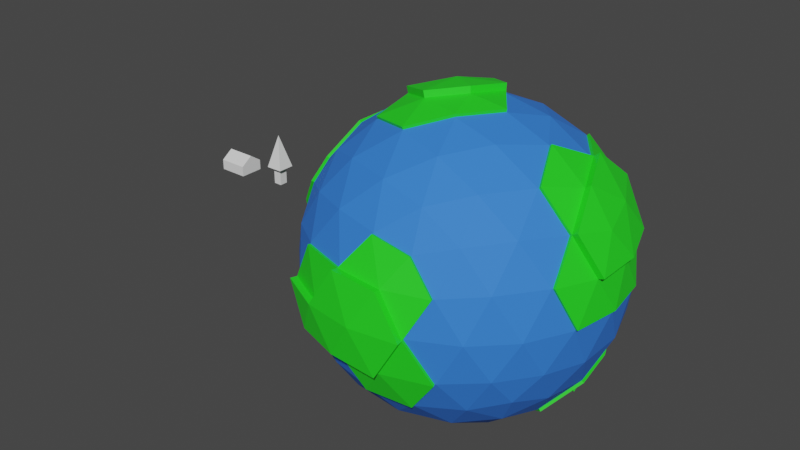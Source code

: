 # Source: Asset-Cozy_People.blend  (saved by Blender 3.1.7; exported with 4.5.12 LTS)
import bpy
from mathutils import Matrix  # noqa: F401  (used for matrix-valued properties, if any)

bpy.ops.wm.read_factory_settings(use_empty=True)
scene = bpy.context.scene
scene.name = 'Scene'

# ---- collections
col_collection = bpy.data.collections.new('Collection'); scene.collection.children.link(col_collection)

# ---- materials (node trees are filled in below, after node groups)
mat_material_002 = bpy.data.materials.new('Material.002')
mat_material_002.use_transparent_shadow = False
mat_material_001 = bpy.data.materials.new('Material.001')
mat_material_001.use_transparent_shadow = False

# ---- material node trees
mat_material_002.use_nodes = True; mat_material_002.node_tree.nodes.clear()
_N = mat_material_002.node_tree.nodes; _L = mat_material_002.node_tree.links
n0 = _N.new('ShaderNodeBsdfPrincipled'); n0.name = 'Principled BSDF'; n0.location = (10, 300)
n0.distribution = 'GGX'
n0.subsurface_method = 'RANDOM_WALK_SKIN'
n0.inputs[0].default_value = (0.01943, 0.8, 0.01658, 1.0)
n0.inputs[3].default_value = 1.45
n0.inputs[27].default_value = (0.0, 0.0, 0.0, 1.0)
n0.inputs[28].default_value = 1.0
n1 = _N.new('ShaderNodeOutputMaterial'); n1.name = 'Material Output'; n1.location = (300, 300)
_L.new(n0.outputs[0], n1.inputs[0])
n1.is_active_output = True
mat_material_001.use_nodes = True; mat_material_001.node_tree.nodes.clear()
_N = mat_material_001.node_tree.nodes; _L = mat_material_001.node_tree.links
n0 = _N.new('ShaderNodeBsdfPrincipled'); n0.name = 'Principled BSDF'; n0.location = (10, 300)
n0.distribution = 'GGX'
n0.subsurface_method = 'RANDOM_WALK_SKIN'
n0.inputs[0].default_value = (0.03063, 0.1922, 0.8, 1.0)
n0.inputs[2].default_value = 0.7752
n0.inputs[3].default_value = 1.45
n0.inputs[27].default_value = (0.0, 0.0, 0.0, 1.0)
n0.inputs[28].default_value = 1.0
n1 = _N.new('ShaderNodeOutputMaterial'); n1.name = 'Material Output'; n1.location = (300, 300)
_L.new(n0.outputs[0], n1.inputs[0])
n1.is_active_output = True

# ---- world
world_world = bpy.data.worlds.new('World'); scene.world = world_world
world_world.use_nodes = True; world_world.node_tree.nodes.clear()
_N = world_world.node_tree.nodes; _L = world_world.node_tree.links
n0 = _N.new('ShaderNodeOutputWorld'); n0.name = 'World Output'; n0.location = (300, 300)
n1 = _N.new('ShaderNodeBackground'); n1.name = 'Background'; n1.location = (10, 300)
n1.inputs[0].default_value = (0.05088, 0.05088, 0.05088, 1.0)
_L.new(n1.outputs[0], n0.inputs[0])
n0.is_active_output = True
world_world.color = (0.05088, 0.05088, 0.05088)
world_world.use_sun_shadow = False
world_world.sun_shadow_jitter_overblur = 0.0

# ---- meshes
me_icosphere = bpy.data.meshes.new('Icosphere')
me_icosphere.from_pydata([(0.0, 0.0, -1.0), (0.7236, -0.5257, -0.4472), (-0.2764, -0.8506, -0.4472), (-0.8944, 0.0, -0.4472), (-0.2764, 0.8506, -0.4472), (0.7236, 0.5257, -0.4472), (0.2764, -0.8506, 0.4472), (-0.7236, -0.5257, 0.4472), (-0.7236, 0.5257, 0.4472), (0.2764, 0.8506, 0.4472), (-0.217, -0.1577, 1.031), (5.199e-08, 0.0, 1.066), (-0.2328, -0.7166, -0.6575), (-0.1625, -0.5, -0.8507), (-0.07761, -0.2389, -0.9679), (0.2032, -0.1476, -0.9679), (0.4253, -0.309, -0.8507), (0.6095, -0.4429, -0.6575), (0.5319, -0.6817, -0.5023), (0.2629, -0.809, -0.5257), (-0.02964, -0.8642, -0.5023), (0.8127, 0.2952, -0.5023), (0.8506, 0.0, -0.5257), (0.8127, -0.2952, -0.5023), (0.2032, 0.1476, -0.9679), (0.8024, -5.583e-10, 0.7011), (0.7333, 0.5328, 0.5602), (-0.7534, 0.0, -0.6575), (-0.5257, 0.0, -0.8507), (-0.2511, 0.0, -0.9679), (-0.484, -0.7166, -0.5023), (-0.6882, -0.5, -0.5257), (-0.8311, -0.2389, -0.5023), (-0.2328, 0.7166, -0.6575), (-0.1625, 0.5, -0.8507), (-0.07761, 0.2389, -0.9679), (-0.8311, 0.2389, -0.5023), (-0.6882, 0.5, -0.5257), (-0.484, 0.7166, -0.5023), (-0.02964, 0.8642, -0.5023), (0.2629, 0.809, -0.5257), (0.5319, 0.6817, -0.5023), (-0.8688, 0.3116, 0.5321), (0.9511, -0.309, -1.752e-08), (0.8607, -0.4429, -0.2512), (0.8607, 0.4429, -0.2512), (0.9511, 0.309, 1.752e-08), (-0.9064, 1.601e-09, 0.5602), (0.887, -0.2503, 0.5345), (0.1604, 1.02, 0.2595), (-0.1552, -0.9554, -0.2512), (0.6872, -0.6817, -0.2512), (0.5878, -0.809, 1.752e-08), (0.436, -0.8642, 0.2512), (-0.8607, -0.4429, 0.2512), (-0.9511, -0.309, -1.752e-08), (-0.9566, -0.1476, -0.2511), (-0.436, -0.8642, -0.2512), (-0.5878, -0.809, 1.752e-08), (-0.6872, -0.6817, 0.2512), (-0.6872, 0.6817, 0.2512), (-0.5878, 0.809, -1.752e-08), (-0.436, 0.8642, -0.2512), (-0.9566, 0.1476, -0.2511), (-0.9511, 0.309, 1.752e-08), (0.436, 0.8642, 0.2512), (0.5878, 0.809, -1.752e-08), (0.6872, 0.6817, -0.2512), (-0.1552, 0.9554, -0.2512), (-0.1652, 1.02, -0.2604), (0.1552, 0.9554, 0.2512), (0.8311, -0.2389, 0.5023), (0.6882, -0.5, 0.5257), (0.484, -0.7166, 0.5023), (0.02964, -0.8642, 0.5023), (-0.2629, -0.809, 0.5257), (-0.5319, -0.6817, 0.5023), (-0.8127, -0.2952, 0.5023), (-0.6175, -0.8674, 0.0008279), (-0.8127, 0.2952, 0.5023), (-0.5319, 0.6817, 0.5023), (-0.2629, 0.809, 0.5257), (0.02964, 0.8642, 0.5023), (0.484, 0.7166, 0.5023), (-0.4611, -0.9242, -0.2592), (-0.163, -1.019, -0.2638), (0.07761, -0.2389, 0.9679), (0.1625, -0.5, 0.8507), (0.2328, -0.7166, 0.6575), (0.5257, 0.0, 0.8507), (0.2511, 0.0, 0.9679), (0.1651, -1.018, 0.2671), (-0.4253, -0.309, 0.8507), (-0.6095, -0.4429, 0.6575), (1.019, -0.1577, 0.2671), (-0.4253, 0.309, 0.8507), (-0.6095, 0.4429, 0.6575), (0.07761, 0.2389, 0.9679), (0.1625, 0.5, 0.8507), (0.2328, 0.7166, 0.6575), (0.3618, 0.2629, 0.8944), (0.6382, 0.2629, 0.7236), (0.4472, 0.5257, 0.7236), (-0.1382, 0.4253, 0.8944), (-0.05279, 0.6882, 0.7236), (-0.3618, 0.5878, 0.7236), (-0.4472, 0.0, 0.8944), (-0.6708, 0.1625, 0.7236), (-0.6708, -0.1625, 0.7236), (-0.1382, -0.4253, 0.8944), (-0.3618, -0.5878, 0.7236), (-0.05279, -0.6882, 0.7236), (0.3618, -0.2629, 0.8944), (0.4472, -0.5257, 0.7236), (0.6382, -0.2629, 0.7236), (0.8618, 0.4253, 0.2764), (0.809, 0.5878, 0.0), (0.6708, 0.6882, 0.2764), (-0.1382, 0.9511, 0.2764), (-0.309, 0.9511, -4.92e-07), (-0.4472, 0.8506, 0.2764), (-0.5641, -9.448e-10, -0.9038), (-1.0, -3.608e-07, 6.232e-07), (-0.7997, -1.284e-08, -0.704), (-0.4472, -0.8506, 0.2764), (0.6492, 0.4716, -0.7011), (-0.1382, -0.9511, 0.2764), (0.6708, -0.6882, 0.2764), (0.809, -0.5878, -1.902e-06), (0.8618, -0.4253, 0.2764), (0.309, 0.9511, -2.615e-14), (0.4472, 0.8506, -0.2764), (0.1382, 0.9511, -0.2764), (-0.809, 0.5878, -7.845e-14), (-0.6708, 0.6882, -0.2764), (-0.8618, 0.4253, -0.2764), (-0.809, -0.5878, 8.031e-14), (-0.8618, -0.4253, -0.2764), (-0.6708, -0.6882, -0.2764), (0.309, -0.9511, 2.802e-14), (0.4532, 0.3293, -0.9064), (0.4472, -0.8506, -0.2764), (1.0, 0.0, 0.0), (0.9472, -0.1625, -0.2764), (0.9472, 0.1625, -0.2764), (0.3618, 0.5878, -0.7236), (0.1382, 0.4253, -0.8944), (0.05279, 0.6882, -0.7236), (-0.4472, 0.5257, -0.7236), (-0.3618, 0.2629, -0.8944), (-0.3618, -0.2629, -0.8944), (-0.4472, -0.5257, -0.7236), (1.019, 0.1577, 0.2671), (0.6708, -0.1625, -0.7236), (0.4472, -7.38e-07, -0.8944), (0.05279, -0.6882, -0.7236), (0.1382, -0.4253, -0.8944), (0.3618, -0.5878, -0.7236), (0.6492, 0.4716, -0.7011), (0.7677, 0.5577, -0.4837), (0.5687, 0.7192, -0.5416), (1.019, 0.1577, 0.2671), (-1.052, -0.1726, 0.3066), (0.4557, -0.9248, 0.2665), (0.2906, -0.9103, 0.4703), (-0.9174, 0.4716, 0.2671), (-0.776, 0.5577, 0.4703), (-0.8688, 0.3116, 0.5321), (-0.9471, 0.003127, 0.578), (0.2594, 2.586e-10, 1.033), (5.199e-08, 0.0, 1.066), (0.2769, -0.8674, -0.552), (-0.02566, -0.9242, -0.5283), (0.8617, 0.3138, -0.5417), (0.9009, 0.004686, -0.5676), (0.2193, 0.1638, -1.029), (0.4532, 0.3293, -0.9064), (-0.7997, -1.284e-08, -0.704), (-0.5641, -9.448e-10, -0.9038), (-0.7316, -0.5257, -0.5676), (-0.8797, -0.2559, -0.5428), (-0.8797, 0.2559, -0.5428), (-0.7316, 0.5257, -0.5676), (1.019, -0.1577, 0.2671), (1.014, -0.3241, 0.008325), (1.014, 0.3241, 0.008325), (0.1651, -1.018, 0.2671), (-0.478, -0.9651, -0.2647), (-0.163, -1.019, -0.2638), (-0.7773, -0.5527, 0.4734), (-0.919, -0.4651, 0.2711), (-1.014, -0.324, 0.008801), (-0.4611, -0.9242, -0.2592), (-0.6175, -0.8674, 0.0008279), (-0.7387, 0.7192, 0.2665), (-1.013, 0.3289, 0.007662), (-0.1652, 1.02, -0.2604), (-0.149, -1.059, 0.2958), (0.1604, 1.02, 0.2595), (0.887, -0.2503, 0.5345), (0.03453, -0.9248, 0.5268), (-0.8688, -0.3116, 0.5321), (-0.9064, 1.601e-09, 0.5602), (0.5228, 0.7569, 0.5364), (0.7333, 0.5328, 0.5602), (0.07717, -0.2504, 1.032), (0.8024, -5.583e-10, 0.7011), (0.5681, -4.884e-10, 0.9006), (-0.217, -0.1577, 1.031), (-0.4462, -0.3241, 0.9109), (-0.3413, -1.056, -0.002053), (-0.4462, 0.3241, 0.9109), (0.07717, 0.2504, 1.032), (0.6834, 0.2801, 0.7678), (0.485, 0.5593, 0.7653), (-0.1497, 0.4443, 0.9561), (-0.4699, 3.177e-10, 0.9559), (-0.7211, 0.1674, 0.7653), (-0.7211, -0.1674, 0.7653), (-0.1497, -0.4443, 0.9561), (0.6842, -0.2715, 0.7695), (0.9181, 0.4506, 0.2984), (0.7163, 0.7273, 0.3028), (-0.1433, 1.016, 0.2853), (-0.3227, 1.015, -0.003424), (-0.456, 0.9256, -0.2623), (-1.009, 0.1726, 0.2943), (-1.009, -0.1726, 0.2943), (-1.065, -3.875e-07, 0.008409), (-0.472, -0.9106, 0.2858), (-0.1456, -1.015, 0.2898), (-0.3293, -1.013, 0.0005808), (0.9221, -0.4443, 0.2937), (0.3193, 1.016, -0.0005833), (0.1433, 1.016, -0.2853), (-0.8645, 0.6218, 0.008215), (0.3243, -1.015, -0.0005754), (0.1478, -1.013, -0.2943), (0.4667, -0.9106, -0.2944), (1.065, -1.271e-09, 0.00724), (0.3902, 0.6205, -0.7728), (0.1527, 0.448, -0.9542), (-0.07176, 0.2568, -1.031), (-0.483, 0.5518, -0.7719), (-0.6796, 0.2804, -0.7713), (-0.395, 0.2807, -0.9481), (-0.6796, -0.2804, -0.7713), (-0.395, -0.2807, -0.9481), (-0.483, -0.5518, -0.7719), (0.7146, 0.1726, -0.7713), (0.4804, 0.006822, -0.9505), (0.7151, -0.1625, -0.7719), (-0.4462, 0.3241, 0.9109), (0.07717, 0.2504, 1.032), (0.6834, 0.2801, 0.7678), (-0.1497, 0.4443, 0.9561), (-0.4699, 3.177e-10, 0.9559), (0.9181, 0.4506, 0.2984), (-0.1433, 1.016, 0.2853), (-0.3227, 1.015, -0.003424), (-1.009, 0.1726, 0.2943), (-1.065, -3.875e-07, 0.008409), (-1.009, -0.1726, 0.2943), (-0.3293, -1.013, 0.0005808), (-0.1456, -1.015, 0.2898), (0.3193, 1.016, -0.0005833), (0.1433, 1.016, -0.2853), (0.3243, -1.015, -0.0005754), (0.1478, -1.013, -0.2943), (0.3902, 0.6205, -0.7728), (-0.6796, 0.2804, -0.7713), (-0.6796, -0.2804, -0.7713), (0.7146, 0.1726, -0.7713), (-1.051, 0.1748, 0.3091), (-1.109, -4.008e-07, 0.0169), (-0.9083, 0.3181, 0.5516), (-0.1468, 1.06, 0.2912), (-0.3295, 1.059, -0.003092), (-1.105e-05, 1.11, -4.23e-06), (0.1638, 1.064, 0.265), (-0.1687, 1.064, -0.266), (0.9221, 0.2661, 0.5578), (0.9562, 0.4656, 0.316), (1.061, 0.1641, 0.2828), (0.7675, 0.5494, 0.5834), (0.8383, 0.002721, 0.7273), (0.9258, -0.2556, 0.5558), (-0.227, -0.1577, 1.075), (-0.4844, 0.003336, 0.9979), (-0.2264, 0.1645, 1.074), (-0.4603, 0.3343, 0.9519), (-0.1575, 0.4572, 0.998), (0.07402, 0.2598, 1.076), (0.7165, 0.2915, 0.7954), (-0.004629, 0.003244, 1.11), (0.9929, 3.17e-05, 0.4964), (-0.6376, -0.907, -0.002592), (-3.849e-06, -1.11, -6.255e-06), (-0.1697, -1.063, -0.2701), (0.1686, -1.062, 0.2727), (1.061, -0.1609, 0.2827), (-0.8285, -2.871e-08, -0.7379), (-0.5929, -1.748e-08, -0.9377), (0.4766, 0.3461, -0.9404), (0.6725, 0.4885, -0.7351), (0.3261, 1.06, -0.0009781), (0.1467, 1.06, -0.2913), (0.3312, -1.059, -0.0009807), (0.1513, -1.057, -0.3003), (0.4111, 0.6406, -0.8066), (-0.7083, 0.2846, -0.8051), (-0.7083, -0.2846, -0.8051), (0.7402, 0.1862, -0.8051)], [], [(0, 15, 14), (1, 17, 23), (0, 14, 29), (0, 29, 35), (0, 35, 24), (1, 23, 44), (2, 20, 50), (3, 32, 56), (4, 38, 62), (5, 41, 67), (1, 44, 51), (2, 50, 57), (3, 56, 63), (4, 62, 68), (5, 67, 45), (6, 73, 88), (7, 76, 93), (8, 79, 96), (9, 82, 99), (260, 261, 274, 273), (69, 259, 277, 280), (89, 100, 90), (125, 272, 312, 304), (90, 100, 97), (100, 98, 97), (89, 101, 100), (101, 102, 100), (100, 102, 98), (102, 99, 98), (258, 49, 279, 276), (47, 42, 275, 168), (272, 140, 303, 312), (265, 266, 306, 305), (102, 83, 99), (83, 9, 99), (254, 25, 285, 293), (98, 103, 97), (99, 104, 98), (25, 48, 286, 285), (271, 123, 301, 311), (98, 104, 103), (104, 105, 103), (103, 105, 95), (105, 96, 95), (99, 82, 104), (82, 81, 104), (104, 81, 105), (81, 80, 105), (105, 80, 96), (80, 8, 96), (252, 256, 288, 290), (78, 84, 187, 296), (96, 107, 95), (49, 265, 305, 279), (121, 271, 311, 302), (95, 107, 106), (107, 108, 106), (106, 108, 92), (108, 93, 92), (96, 79, 107), (266, 69, 280, 306), (257, 26, 284, 282), (123, 270, 310, 301), (108, 77, 93), (77, 7, 93), (270, 121, 302, 310), (259, 258, 276, 277), (93, 110, 92), (48, 94, 300, 286), (109, 87, 86), (92, 110, 109), (110, 111, 109), (109, 111, 87), (111, 88, 87), (93, 76, 110), (76, 75, 110), (110, 75, 111), (75, 74, 111), (111, 74, 88), (74, 6, 88), (269, 125, 304, 309), (87, 112, 86), (88, 113, 87), (86, 112, 90), (112, 89, 90), (87, 113, 112), (113, 114, 112), (112, 114, 89), (91, 264, 197, 299), (88, 73, 113), (73, 72, 113), (113, 72, 114), (72, 71, 114), (26, 254, 293, 284), (140, 269, 309, 303), (264, 263, 210, 197), (261, 262, 162, 274), (45, 116, 46), (262, 47, 168, 162), (94, 152, 283, 300), (46, 116, 115), (116, 117, 115), (11, 253, 292, 294), (256, 10, 287, 288), (45, 67, 116), (67, 66, 116), (116, 66, 117), (66, 65, 117), (117, 65, 83), (65, 9, 83), (70, 82, 9), (42, 260, 273, 275), (152, 257, 282, 283), (70, 118, 82), (118, 81, 82), (95, 106, 216, 211), (119, 120, 118), (118, 120, 81), (120, 80, 81), (106, 92, 209, 216), (62, 61, 119), (119, 61, 120), (61, 60, 120), (120, 60, 80), (60, 8, 80), (8, 60, 194, 166), (50, 20, 172, 188), (63, 122, 64), (114, 71, 199, 220), (118, 70, 198, 223), (122, 55, 191, 228), (148, 149, 245, 243), (109, 86, 205, 219), (31, 32, 180, 179), (63, 56, 122), (56, 55, 122), (58, 57, 192, 193), (141, 139, 236, 238), (101, 89, 207, 213), (71, 129, 232, 199), (59, 76, 7), (58, 124, 59), (79, 8, 166, 167), (59, 124, 76), (124, 75, 76), (130, 132, 234, 233), (55, 54, 190, 191), (124, 126, 75), (126, 74, 75), (139, 53, 163, 236), (102, 101, 213, 214), (89, 114, 220, 207), (54, 7, 189, 190), (92, 109, 219, 209), (70, 130, 233, 198), (53, 73, 6), (52, 127, 53), (51, 128, 52), (53, 127, 73), (127, 72, 73), (52, 128, 127), (128, 129, 127), (127, 129, 72), (129, 71, 72), (51, 44, 128), (44, 43, 128), (128, 43, 129), (64, 122, 228, 195), (151, 31, 179, 248), (7, 77, 201, 189), (65, 70, 9), (66, 130, 65), (67, 131, 66), (65, 130, 70), (37, 148, 243, 182), (66, 131, 130), (131, 132, 130), (90, 97, 212, 169), (132, 68, 196, 234), (67, 41, 131), (41, 40, 131), (131, 40, 132), (40, 39, 132), (132, 39, 68), (39, 4, 68), (77, 108, 218, 201), (61, 133, 60), (62, 134, 61), (28, 150, 247, 178), (6, 74, 200, 164), (61, 134, 133), (134, 135, 133), (133, 135, 64), (135, 63, 64), (62, 38, 134), (38, 37, 134), (134, 37, 135), (37, 36, 135), (135, 36, 63), (36, 3, 63), (54, 59, 7), (55, 136, 54), (56, 137, 55), (54, 136, 59), (136, 58, 59), (55, 137, 136), (137, 138, 136), (136, 138, 58), (138, 57, 58), (56, 32, 137), (32, 31, 137), (137, 31, 138), (31, 30, 138), (138, 30, 57), (30, 2, 57), (57, 50, 188, 192), (21, 22, 174, 173), (97, 103, 215, 212), (53, 6, 164, 163), (139, 52, 53), (5, 21, 173, 159), (126, 124, 229, 230), (139, 141, 52), (141, 51, 52), (107, 79, 167, 217), (20, 19, 171, 172), (150, 151, 248, 247), (19, 18, 141), (141, 18, 51), (18, 1, 51), (115, 117, 222, 221), (35, 146, 241, 242), (44, 143, 43), (60, 133, 235, 194), (41, 5, 159, 160), (43, 143, 142), (143, 144, 142), (142, 144, 46), (144, 45, 46), (44, 23, 143), (23, 22, 143), (143, 22, 144), (22, 21, 144), (144, 21, 45), (21, 5, 45), (24, 35, 242, 175), (129, 43, 184, 232), (86, 90, 169, 205), (103, 95, 211, 215), (145, 40, 41), (43, 142, 239, 184), (146, 147, 145), (145, 147, 40), (147, 39, 40), (32, 27, 177, 180), (35, 34, 146), (146, 34, 147), (34, 33, 147), (147, 33, 39), (33, 4, 39), (33, 38, 4), (34, 148, 33), (35, 149, 34), (33, 148, 38), (148, 37, 38), (34, 149, 148), (22, 153, 251, 174), (142, 46, 185, 239), (146, 145, 240, 241), (35, 29, 149), (29, 28, 149), (27, 36, 181, 177), (62, 119, 224, 225), (83, 102, 214, 203), (27, 3, 36), (27, 32, 3), (74, 126, 230, 200), (29, 150, 28), (133, 64, 195, 235), (68, 62, 225, 196), (124, 58, 193, 229), (145, 41, 160, 240), (108, 107, 217, 218), (151, 30, 31), (29, 14, 150), (14, 13, 150), (150, 13, 151), (13, 12, 151), (151, 12, 30), (12, 2, 30), (153, 154, 250, 251), (117, 83, 203, 222), (23, 153, 22), (149, 28, 178, 245), (36, 37, 182, 181), (46, 115, 221, 185), (19, 141, 238, 171), (154, 24, 175, 250), (119, 118, 223, 224), (23, 17, 153), (17, 16, 153), (153, 16, 154), (16, 15, 154), (154, 15, 24), (15, 0, 24), (12, 20, 2), (13, 155, 12), (14, 156, 13), (12, 155, 20), (155, 19, 20), (13, 156, 155), (156, 157, 155), (155, 157, 19), (157, 18, 19), (14, 15, 156), (15, 16, 156), (156, 16, 157), (16, 17, 157), (157, 17, 18), (17, 1, 18), (212, 215, 255, 253), (169, 212, 170), (206, 213, 207), (199, 183, 94, 48), (228, 227, 262, 261), (213, 204, 214), (204, 203, 214), (215, 211, 252, 255), (188, 237, 268, 85), (161, 221, 257, 152), (208, 170, 11, 10), (246, 177, 123, 271), (183, 161, 152, 94), (216, 209, 208), (167, 202, 217), (217, 202, 218), (202, 201, 218), (208, 205, 170), (209, 219, 208), (208, 219, 205), (205, 169, 170), (220, 206, 207), (220, 199, 206), (158, 249, 272, 125), (193, 192, 84, 78), (185, 221, 161), (178, 246, 271, 121), (221, 204, 26, 257), (221, 222, 204), (222, 203, 204), (204, 213, 254, 26), (186, 230, 264, 91), (216, 208, 10, 256), (196, 225, 224), (165, 167, 166), (195, 226, 165), (165, 226, 167), (206, 199, 48, 25), (195, 228, 226), (224, 223, 258, 259), (227, 202, 47, 262), (227, 201, 202), (228, 191, 227), (191, 190, 227), (227, 190, 201), (190, 189, 201), (202, 167, 42, 47), (193, 231, 229), (231, 230, 229), (177, 244, 270, 123), (192, 188, 85, 84), (249, 176, 140, 272), (223, 198, 49, 258), (230, 186, 200), (186, 164, 200), (184, 183, 232), (232, 183, 199), (240, 158, 125, 269), (211, 216, 256, 252), (233, 234, 266, 265), (226, 228, 261, 260), (194, 165, 166), (194, 235, 165), (235, 195, 165), (186, 163, 164), (244, 178, 121, 270), (237, 236, 267, 268), (186, 236, 163), (213, 206, 25, 254), (237, 238, 236), (188, 172, 237), (172, 171, 237), (237, 171, 238), (196, 224, 259, 69), (184, 239, 183), (183, 239, 161), (239, 185, 161), (158, 160, 159), (198, 233, 265, 49), (175, 241, 176), (158, 240, 160), (176, 241, 240), (175, 242, 241), (245, 244, 243), (243, 244, 182), (244, 181, 182), (245, 178, 244), (176, 240, 269, 140), (244, 177, 181), (234, 196, 69, 266), (177, 246, 180), (246, 179, 180), (178, 247, 246), (247, 248, 246), (246, 248, 179), (173, 158, 159), (174, 249, 173), (173, 249, 158), (167, 226, 260, 42), (174, 251, 249), (251, 250, 249), (249, 250, 176), (250, 175, 176), (268, 267, 307, 308), (255, 252, 290, 291), (84, 85, 298, 187), (253, 255, 291, 292), (230, 231, 263, 264), (236, 186, 91, 267), (231, 193, 78, 263), (170, 212, 253, 11), (300, 283, 295), (297, 308, 307), (298, 308, 297), (297, 307, 299), (306, 280, 278), (305, 306, 278), (305, 278, 279), (300, 295, 286), (297, 299, 197), (210, 297, 197), (298, 297, 210), (187, 298, 210), (187, 210, 296), (273, 162, 168), (274, 162, 273), (273, 168, 275), (278, 277, 276), (280, 277, 278), (278, 276, 279), (282, 284, 281), (283, 282, 281), (283, 281, 295), (286, 295, 285), (289, 288, 287), (290, 288, 289), (289, 287, 294), (291, 290, 289), (292, 291, 289), (292, 289, 294), (281, 284, 293), (285, 281, 293), (295, 281, 285), (303, 309, 304), (302, 301, 310), (302, 311, 301), (312, 303, 304), (85, 268, 308, 298), (10, 11, 294, 287), (263, 78, 296, 210), (267, 91, 299, 307)])
_uv = me_icosphere.uv_layers.new(name='UVMap')
_uv.uv.foreach_set('vector', [0.1818, 0.0, 0.2045, 0.03937, 0.1591, 0.03937, 0.2727, 0.1575, 0.2955, 0.1181, 0.3182, 0.1575, 0.9091, 0.0, 0.9318, 0.03937, 0.8864, 0.03937, 0.7273, 0.0, 0.75, 0.03937, 0.7045, 0.03937, 0.5455, 0.0, 0.5682, 0.03937, 0.5227, 0.03937, 0.2727, 0.1575, 0.3182, 0.1575, 0.2955, 0.1968, 0.09091, 0.1575, 0.1364, 0.1575, 0.1136, 0.1968, 0.8182, 0.1575, 0.8636, 0.1575, 0.8409, 0.1968, 0.6364, 0.1575, 0.6818, 0.1575, 0.6591, 0.1968, 0.4545, 0.1575, 0.5, 0.1575, 0.4773, 0.1968, 0.2727, 0.1575, 0.2955, 0.1968, 0.25, 0.1968, 0.09091, 0.1575, 0.1136, 0.1968, 0.06818, 0.1968, 0.8182, 0.1575, 0.8409, 0.1968, 0.7955, 0.1968, 0.6364, 0.1575, 0.6591, 0.1968, 0.6136, 0.1968, 0.4545, 0.1575, 0.4773, 0.1968, 0.4318, 0.1968, 0.1818, 0.3149, 0.2273, 0.3149, 0.2045, 0.3543, 0.0, 0.3149, 0.04545, 0.3149, 0.02273, 0.3543, 0.7273, 0.3149, 0.7727, 0.3149, 0.75, 0.3543, 0.5455, 0.3149, 0.5909, 0.3149, 0.5682, 0.3543, 0.7955, 0.2756, 0.8182, 0.2362, 0.8182, 0.2362, 0.7955, 0.2756, 0.6136, 0.1968, 0.6364, 0.2362, 0.6364, 0.2362, 0.6136, 0.1968, 0.4091, 0.3937, 0.4545, 0.3937, 0.4318, 0.433, 0.4318, 0.1181, 0.3864, 0.1181, 0.3864, 0.1181, 0.4318, 0.1181, 0.4318, 0.433, 0.4545, 0.3937, 0.4773, 0.433, 0.4545, 0.3937, 0.5, 0.3937, 0.4773, 0.433, 0.4091, 0.3937, 0.4318, 0.3543, 0.4545, 0.3937, 0.4318, 0.3543, 0.4773, 0.3543, 0.4545, 0.3937, 0.4545, 0.3937, 0.4773, 0.3543, 0.5, 0.3937, 0.4773, 0.3543, 0.5227, 0.3543, 0.5, 0.3937, 0.6136, 0.2756, 0.5682, 0.2756, 0.5682, 0.2756, 0.6136, 0.2756, 0.8182, 0.3149, 0.7727, 0.3149, 0.7727, 0.3149, 0.8182, 0.3149, 0.3864, 0.1181, 0.4091, 0.07873, 0.4091, 0.07873, 0.3864, 0.1181, 0.5455, 0.2362, 0.5682, 0.1968, 0.5682, 0.1968, 0.5455, 0.2362, 0.4773, 0.3543, 0.5, 0.3149, 0.5227, 0.3543, 0.5, 0.3149, 0.5455, 0.3149, 0.5227, 0.3543, 0.4318, 0.3543, 0.3864, 0.3543, 0.3864, 0.3543, 0.4318, 0.3543, 0.5909, 0.3937, 0.6364, 0.3937, 0.6136, 0.433, 0.5682, 0.3543, 0.6136, 0.3543, 0.5909, 0.3937, 0.3409, 0.3543, 0.3182, 0.3149, 0.3182, 0.3149, 0.3409, 0.3543, 0.8864, 0.1181, 0.8409, 0.1181, 0.8409, 0.1181, 0.8864, 0.1181, 0.5909, 0.3937, 0.6136, 0.3543, 0.6364, 0.3937, 0.6136, 0.3543, 0.6591, 0.3543, 0.6364, 0.3937, 0.6364, 0.3937, 0.6591, 0.3543, 0.6818, 0.3937, 0.6591, 0.3543, 0.7045, 0.3543, 0.6818, 0.3937, 0.5682, 0.3543, 0.5909, 0.3149, 0.6136, 0.3543, 0.5909, 0.3149, 0.6364, 0.3149, 0.6136, 0.3543, 0.6136, 0.3543, 0.6364, 0.3149, 0.6591, 0.3543, 0.6364, 0.3149, 0.6818, 0.3149, 0.6591, 0.3543, 0.6591, 0.3543, 0.6818, 0.3149, 0.7045, 0.3543, 0.6818, 0.3149, 0.7273, 0.3149, 0.7045, 0.3543, 0.7727, 0.3937, 0.8182, 0.3937, 0.8182, 0.3937, 0.7727, 0.3937, 0.9545, 0.2362, 0.9773, 0.1968, 0.9773, 0.1968, 0.9545, 0.2362, 0.75, 0.3543, 0.7955, 0.3543, 0.7727, 0.3937, 0.5682, 0.2756, 0.5455, 0.2362, 0.5455, 0.2362, 0.5682, 0.2756, 0.8636, 0.07873, 0.8864, 0.1181, 0.8864, 0.1181, 0.8636, 0.07873, 0.7727, 0.3937, 0.7955, 0.3543, 0.8182, 0.3937, 0.7955, 0.3543, 0.8409, 0.3543, 0.8182, 0.3937, 0.8182, 0.3937, 0.8409, 0.3543, 0.8636, 0.3937, 0.8409, 0.3543, 0.8864, 0.3543, 0.8636, 0.3937, 0.75, 0.3543, 0.7727, 0.3149, 0.7955, 0.3543, 0.5682, 0.1968, 0.6136, 0.1968, 0.6136, 0.1968, 0.5682, 0.1968, 0.4318, 0.2756, 0.4545, 0.3149, 0.4545, 0.3149, 0.4318, 0.2756, 0.7955, 0.1181, 0.75, 0.1181, 0.75, 0.1181, 0.7955, 0.1181, 0.8409, 0.3543, 0.8636, 0.3149, 0.8864, 0.3543, 0.8636, 0.3149, 0.9091, 0.3149, 0.8864, 0.3543, 0.75, 0.1181, 0.7727, 0.07873, 0.7727, 0.07873, 0.75, 0.1181, 0.6364, 0.2362, 0.6136, 0.2756, 0.6136, 0.2756, 0.6364, 0.2362, 0.02273, 0.3543, 0.06818, 0.3543, 0.04545, 0.3937, 0.3182, 0.3149, 0.3409, 0.2756, 0.3409, 0.2756, 0.3182, 0.3149, 0.09091, 0.3937, 0.1364, 0.3937, 0.1136, 0.433, 0.04545, 0.3937, 0.06818, 0.3543, 0.09091, 0.3937, 0.06818, 0.3543, 0.1136, 0.3543, 0.09091, 0.3937, 0.09091, 0.3937, 0.1136, 0.3543, 0.1364, 0.3937, 0.1136, 0.3543, 0.1591, 0.3543, 0.1364, 0.3937, 0.02273, 0.3543, 0.04545, 0.3149, 0.06818, 0.3543, 0.04545, 0.3149, 0.09091, 0.3149, 0.06818, 0.3543, 0.06818, 0.3543, 0.09091, 0.3149, 0.1136, 0.3543, 0.09091, 0.3149, 0.1364, 0.3149, 0.1136, 0.3543, 0.1136, 0.3543, 0.1364, 0.3149, 0.1591, 0.3543, 0.1364, 0.3149, 0.1818, 0.3149, 0.1591, 0.3543, 0.5227, 0.1181, 0.4773, 0.1181, 0.4773, 0.1181, 0.5227, 0.1181, 0.2273, 0.3937, 0.2727, 0.3937, 0.25, 0.433, 0.2045, 0.3543, 0.25, 0.3543, 0.2273, 0.3937, 0.25, 0.433, 0.2727, 0.3937, 0.2955, 0.433, 0.2727, 0.3937, 0.3182, 0.3937, 0.2955, 0.433, 0.2273, 0.3937, 0.25, 0.3543, 0.2727, 0.3937, 0.25, 0.3543, 0.2955, 0.3543, 0.2727, 0.3937, 0.2727, 0.3937, 0.2955, 0.3543, 0.3182, 0.3937, 0.1591, 0.2756, 0.1136, 0.2756, 0.1136, 0.2756, 0.1591, 0.2756, 0.2045, 0.3543, 0.2273, 0.3149, 0.25, 0.3543, 0.2273, 0.3149, 0.2727, 0.3149, 0.25, 0.3543, 0.25, 0.3543, 0.2727, 0.3149, 0.2955, 0.3543, 0.2727, 0.3149, 0.3182, 0.3149, 0.2955, 0.3543, 0.4545, 0.3149, 0.4318, 0.3543, 0.4318, 0.3543, 0.4545, 0.3149, 0.5, 0.07873, 0.5227, 0.1181, 0.5227, 0.1181, 0.5, 0.07873, 0.1136, 0.2756, 0.09091, 0.2362, 0.09091, 0.2362, 0.1136, 0.2756, 0.8182, 0.2362, 0.8409, 0.2756, 0.8409, 0.2756, 0.8182, 0.2362, 0.4318, 0.1968, 0.4545, 0.2362, 0.4091, 0.2362, 0.8409, 0.2756, 0.8182, 0.3149, 0.8182, 0.3149, 0.8409, 0.2756, 0.3409, 0.2756, 0.3864, 0.2756, 0.3864, 0.2756, 0.3409, 0.2756, 0.4091, 0.2362, 0.4545, 0.2362, 0.4318, 0.2756, 0.4545, 0.2362, 0.4773, 0.2756, 0.4318, 0.2756, 0.4545, 0.4724, 0.4773, 0.433, 0.4773, 0.433, 0.4545, 0.4724, 0.8182, 0.3937, 0.8409, 0.433, 0.8409, 0.433, 0.8182, 0.3937, 0.4318, 0.1968, 0.4773, 0.1968, 0.4545, 0.2362, 0.4773, 0.1968, 0.5, 0.2362, 0.4545, 0.2362, 0.4545, 0.2362, 0.5, 0.2362, 0.4773, 0.2756, 0.5, 0.2362, 0.5227, 0.2756, 0.4773, 0.2756, 0.4773, 0.2756, 0.5227, 0.2756, 0.5, 0.3149, 0.5227, 0.2756, 0.5455, 0.3149, 0.5, 0.3149, 0.5682, 0.2756, 0.5909, 0.3149, 0.5455, 0.3149, 0.7727, 0.3149, 0.7955, 0.2756, 0.7955, 0.2756, 0.7727, 0.3149, 0.3864, 0.2756, 0.4318, 0.2756, 0.4318, 0.2756, 0.3864, 0.2756, 0.5682, 0.2756, 0.6136, 0.2756, 0.5909, 0.3149, 0.6136, 0.2756, 0.6364, 0.3149, 0.5909, 0.3149, 0.7727, 0.3937, 0.8182, 0.3937, 0.8182, 0.3937, 0.7727, 0.3937, 0.6364, 0.2362, 0.6591, 0.2756, 0.6136, 0.2756, 0.6136, 0.2756, 0.6591, 0.2756, 0.6364, 0.3149, 0.6591, 0.2756, 0.6818, 0.3149, 0.6364, 0.3149, 0.8182, 0.3937, 0.8636, 0.3937, 0.8636, 0.3937, 0.8182, 0.3937, 0.6591, 0.1968, 0.6818, 0.2362, 0.6364, 0.2362, 0.6364, 0.2362, 0.6818, 0.2362, 0.6591, 0.2756, 0.6818, 0.2362, 0.7045, 0.2756, 0.6591, 0.2756, 0.6591, 0.2756, 0.7045, 0.2756, 0.6818, 0.3149, 0.7045, 0.2756, 0.7273, 0.3149, 0.6818, 0.3149, 0.7273, 0.3149, 0.7045, 0.2756, 0.7045, 0.2756, 0.7273, 0.3149, 0.1136, 0.1968, 0.1364, 0.1575, 0.1364, 0.1575, 0.1136, 0.1968, 0.7955, 0.1968, 0.8182, 0.2362, 0.7727, 0.2362, 0.2955, 0.3543, 0.3182, 0.3149, 0.3182, 0.3149, 0.2955, 0.3543, 0.6136, 0.2756, 0.5682, 0.2756, 0.5682, 0.2756, 0.6136, 0.2756, 0.8182, 0.2362, 0.8636, 0.2362, 0.8636, 0.2362, 0.8182, 0.2362, 0.7045, 0.1181, 0.7273, 0.07873, 0.7273, 0.07873, 0.7045, 0.1181, 0.09091, 0.3937, 0.1136, 0.433, 0.1136, 0.433, 0.09091, 0.3937, 0.9091, 0.1575, 0.8636, 0.1575, 0.8636, 0.1575, 0.9091, 0.1575, 0.7955, 0.1968, 0.8409, 0.1968, 0.8182, 0.2362, 0.8409, 0.1968, 0.8636, 0.2362, 0.8182, 0.2362, 0.9545, 0.2362, 0.9773, 0.1968, 0.9773, 0.1968, 0.9545, 0.2362, 0.2045, 0.1968, 0.1818, 0.2362, 0.1818, 0.2362, 0.2045, 0.1968, 0.4318, 0.3543, 0.4091, 0.3937, 0.4091, 0.3937, 0.4318, 0.3543, 0.3182, 0.3149, 0.2955, 0.2756, 0.2955, 0.2756, 0.3182, 0.3149, 0.02273, 0.2756, 0.04545, 0.3149, 0.0, 0.3149, 0.04545, 0.2362, 0.06818, 0.2756, 0.02273, 0.2756, 0.7727, 0.3149, 0.7273, 0.3149, 0.7273, 0.3149, 0.7727, 0.3149, 0.02273, 0.2756, 0.06818, 0.2756, 0.04545, 0.3149, 0.06818, 0.2756, 0.09091, 0.3149, 0.04545, 0.3149, 0.5455, 0.2362, 0.5682, 0.1968, 0.5682, 0.1968, 0.5455, 0.2362, 0.8636, 0.2362, 0.8864, 0.2756, 0.8864, 0.2756, 0.8636, 0.2362, 0.06818, 0.2756, 0.1136, 0.2756, 0.09091, 0.3149, 0.1136, 0.2756, 0.1364, 0.3149, 0.09091, 0.3149, 0.1818, 0.2362, 0.2045, 0.2756, 0.2045, 0.2756, 0.1818, 0.2362, 0.4773, 0.3543, 0.4318, 0.3543, 0.4318, 0.3543, 0.4773, 0.3543, 0.3182, 0.3937, 0.2955, 0.3543, 0.2955, 0.3543, 0.3182, 0.3937, 0.8864, 0.2756, 0.9091, 0.3149, 0.9091, 0.3149, 0.8864, 0.2756, 0.04545, 0.3937, 0.09091, 0.3937, 0.09091, 0.3937, 0.04545, 0.3937, 0.5682, 0.2756, 0.5455, 0.2362, 0.5455, 0.2362, 0.5682, 0.2756, 0.2045, 0.2756, 0.2273, 0.3149, 0.1818, 0.3149, 0.2273, 0.2362, 0.25, 0.2756, 0.2045, 0.2756, 0.25, 0.1968, 0.2727, 0.2362, 0.2273, 0.2362, 0.2045, 0.2756, 0.25, 0.2756, 0.2273, 0.3149, 0.25, 0.2756, 0.2727, 0.3149, 0.2273, 0.3149, 0.2273, 0.2362, 0.2727, 0.2362, 0.25, 0.2756, 0.2727, 0.2362, 0.2955, 0.2756, 0.25, 0.2756, 0.25, 0.2756, 0.2955, 0.2756, 0.2727, 0.3149, 0.2955, 0.2756, 0.3182, 0.3149, 0.2727, 0.3149, 0.25, 0.1968, 0.2955, 0.1968, 0.2727, 0.2362, 0.2955, 0.1968, 0.3182, 0.2362, 0.2727, 0.2362, 0.2727, 0.2362, 0.3182, 0.2362, 0.2955, 0.2756, 0.7727, 0.2362, 0.8182, 0.2362, 0.8182, 0.2362, 0.7727, 0.2362, 0.9318, 0.1181, 0.9091, 0.1575, 0.9091, 0.1575, 0.9318, 0.1181, 0.9091, 0.3149, 0.8636, 0.3149, 0.8636, 0.3149, 0.9091, 0.3149, 0.5227, 0.2756, 0.5682, 0.2756, 0.5455, 0.3149, 0.5, 0.2362, 0.5455, 0.2362, 0.5227, 0.2756, 0.4773, 0.1968, 0.5227, 0.1968, 0.5, 0.2362, 0.5227, 0.2756, 0.5455, 0.2362, 0.5682, 0.2756, 0.7273, 0.1575, 0.7045, 0.1181, 0.7045, 0.1181, 0.7273, 0.1575, 0.5, 0.2362, 0.5227, 0.1968, 0.5455, 0.2362, 0.5227, 0.1968, 0.5682, 0.1968, 0.5455, 0.2362, 0.4318, 0.433, 0.4773, 0.433, 0.4773, 0.433, 0.4318, 0.433, 0.5682, 0.1968, 0.6136, 0.1968, 0.6136, 0.1968, 0.5682, 0.1968, 0.4773, 0.1968, 0.5, 0.1575, 0.5227, 0.1968, 0.5, 0.1575, 0.5455, 0.1575, 0.5227, 0.1968, 0.5227, 0.1968, 0.5455, 0.1575, 0.5682, 0.1968, 0.5455, 0.1575, 0.5909, 0.1575, 0.5682, 0.1968, 0.5682, 0.1968, 0.5909, 0.1575, 0.6136, 0.1968, 0.5909, 0.1575, 0.6364, 0.1575, 0.6136, 0.1968, 0.8636, 0.3149, 0.8409, 0.3543, 0.8409, 0.3543, 0.8636, 0.3149, 0.6818, 0.2362, 0.7273, 0.2362, 0.7045, 0.2756, 0.6591, 0.1968, 0.7045, 0.1968, 0.6818, 0.2362, 0.8636, 0.07873, 0.9091, 0.07873, 0.9091, 0.07873, 0.8636, 0.07873, 0.1818, 0.3149, 0.1364, 0.3149, 0.1364, 0.3149, 0.1818, 0.3149, 0.6818, 0.2362, 0.7045, 0.1968, 0.7273, 0.2362, 0.7045, 0.1968, 0.75, 0.1968, 0.7273, 0.2362, 0.7273, 0.2362, 0.75, 0.1968, 0.7727, 0.2362, 0.75, 0.1968, 0.7955, 0.1968, 0.7727, 0.2362, 0.6591, 0.1968, 0.6818, 0.1575, 0.7045, 0.1968, 0.6818, 0.1575, 0.7273, 0.1575, 0.7045, 0.1968, 0.7045, 0.1968, 0.7273, 0.1575, 0.75, 0.1968, 0.7273, 0.1575, 0.7727, 0.1575, 0.75, 0.1968, 0.75, 0.1968, 0.7727, 0.1575, 0.7955, 0.1968, 0.7727, 0.1575, 0.8182, 0.1575, 0.7955, 0.1968, 0.8864, 0.2756, 0.9318, 0.2756, 0.9091, 0.3149, 0.8636, 0.2362, 0.9091, 0.2362, 0.8864, 0.2756, 0.8409, 0.1968, 0.8864, 0.1968, 0.8636, 0.2362, 0.8864, 0.2756, 0.9091, 0.2362, 0.9318, 0.2756, 0.9091, 0.2362, 0.9545, 0.2362, 0.9318, 0.2756, 0.8636, 0.2362, 0.8864, 0.1968, 0.9091, 0.2362, 0.8864, 0.1968, 0.9318, 0.1968, 0.9091, 0.2362, 0.9091, 0.2362, 0.9318, 0.1968, 0.9545, 0.2362, 0.9318, 0.1968, 0.9773, 0.1968, 0.9545, 0.2362, 0.8409, 0.1968, 0.8636, 0.1575, 0.8864, 0.1968, 0.8636, 0.1575, 0.9091, 0.1575, 0.8864, 0.1968, 0.8864, 0.1968, 0.9091, 0.1575, 0.9318, 0.1968, 0.9091, 0.1575, 0.9545, 0.1575, 0.9318, 0.1968, 0.9318, 0.1968, 0.9545, 0.1575, 0.9773, 0.1968, 0.9545, 0.1575, 1.0, 0.1575, 0.9773, 0.1968, 0.06818, 0.1968, 0.1136, 0.1968, 0.1136, 0.1968, 0.06818, 0.1968, 0.4091, 0.1575, 0.3636, 0.1575, 0.3636, 0.1575, 0.4091, 0.1575, 0.6136, 0.433, 0.6364, 0.3937, 0.6364, 0.3937, 0.6136, 0.433, 0.2045, 0.2756, 0.1818, 0.3149, 0.1818, 0.3149, 0.2045, 0.2756, 0.1818, 0.2362, 0.2273, 0.2362, 0.2045, 0.2756, 0.4545, 0.1575, 0.4091, 0.1575, 0.4091, 0.1575, 0.4545, 0.1575, 0.1136, 0.2756, 0.06818, 0.2756, 0.06818, 0.2756, 0.1136, 0.2756, 0.1818, 0.2362, 0.2045, 0.1968, 0.2273, 0.2362, 0.2045, 0.1968, 0.25, 0.1968, 0.2273, 0.2362, 0.7955, 0.3543, 0.7727, 0.3149, 0.7727, 0.3149, 0.7955, 0.3543, 0.1364, 0.1575, 0.1818, 0.1575, 0.1818, 0.1575, 0.1364, 0.1575, 0.9091, 0.07873, 0.9318, 0.1181, 0.9318, 0.1181, 0.9091, 0.07873, 0.1818, 0.1575, 0.2273, 0.1575, 0.2045, 0.1968, 0.2045, 0.1968, 0.2273, 0.1575, 0.25, 0.1968, 0.2273, 0.1575, 0.2727, 0.1575, 0.25, 0.1968, 0.4318, 0.2756, 0.4773, 0.2756, 0.4773, 0.2756, 0.4318, 0.2756, 0.5682, 0.03937, 0.5455, 0.07873, 0.5455, 0.07873, 0.5682, 0.03937, 0.2955, 0.1968, 0.3409, 0.1968, 0.3182, 0.2362, 0.7045, 0.2756, 0.7273, 0.2362, 0.7273, 0.2362, 0.7045, 0.2756, 0.5, 0.1575, 0.4545, 0.1575, 0.4545, 0.1575, 0.5, 0.1575, 0.3182, 0.2362, 0.3409, 0.1968, 0.3636, 0.2362, 0.3409, 0.1968, 0.3864, 0.1968, 0.3636, 0.2362, 0.3636, 0.2362, 0.3864, 0.1968, 0.4091, 0.2362, 0.3864, 0.1968, 0.4318, 0.1968, 0.4091, 0.2362, 0.2955, 0.1968, 0.3182, 0.1575, 0.3409, 0.1968, 0.3182, 0.1575, 0.3636, 0.1575, 0.3409, 0.1968, 0.3409, 0.1968, 0.3636, 0.1575, 0.3864, 0.1968, 0.3636, 0.1575, 0.4091, 0.1575, 0.3864, 0.1968, 0.3864, 0.1968, 0.4091, 0.1575, 0.4318, 0.1968, 0.4091, 0.1575, 0.4545, 0.1575, 0.4318, 0.1968, 0.5227, 0.03937, 0.5682, 0.03937, 0.5682, 0.03937, 0.5227, 0.03937, 0.2955, 0.2756, 0.3182, 0.2362, 0.3182, 0.2362, 0.2955, 0.2756, 0.25, 0.433, 0.2955, 0.433, 0.2955, 0.433, 0.25, 0.433, 0.6364, 0.3937, 0.6818, 0.3937, 0.6818, 0.3937, 0.6364, 0.3937, 0.5227, 0.1181, 0.5455, 0.1575, 0.5, 0.1575, 0.3182, 0.2362, 0.3636, 0.2362, 0.3636, 0.2362, 0.3182, 0.2362, 0.5455, 0.07873, 0.5682, 0.1181, 0.5227, 0.1181, 0.5227, 0.1181, 0.5682, 0.1181, 0.5455, 0.1575, 0.5682, 0.1181, 0.5909, 0.1575, 0.5455, 0.1575, 0.8636, 0.1575, 0.8409, 0.1181, 0.8409, 0.1181, 0.8636, 0.1575, 0.5682, 0.03937, 0.5909, 0.07873, 0.5455, 0.07873, 0.5455, 0.07873, 0.5909, 0.07873, 0.5682, 0.1181, 0.5909, 0.07873, 0.6136, 0.1181, 0.5682, 0.1181, 0.5682, 0.1181, 0.6136, 0.1181, 0.5909, 0.1575, 0.6136, 0.1181, 0.6364, 0.1575, 0.5909, 0.1575, 0.6591, 0.1181, 0.6818, 0.1575, 0.6364, 0.1575, 0.6818, 0.07873, 0.7045, 0.1181, 0.6591, 0.1181, 0.7045, 0.03937, 0.7273, 0.07873, 0.6818, 0.07873, 0.6591, 0.1181, 0.7045, 0.1181, 0.6818, 0.1575, 0.7045, 0.1181, 0.7273, 0.1575, 0.6818, 0.1575, 0.6818, 0.07873, 0.7273, 0.07873, 0.7045, 0.1181, 0.3636, 0.1575, 0.3409, 0.1181, 0.3409, 0.1181, 0.3636, 0.1575, 0.3636, 0.2362, 0.4091, 0.2362, 0.4091, 0.2362, 0.3636, 0.2362, 0.5455, 0.07873, 0.5227, 0.1181, 0.5227, 0.1181, 0.5455, 0.07873, 0.7045, 0.03937, 0.75, 0.03937, 0.7273, 0.07873, 0.75, 0.03937, 0.7727, 0.07873, 0.7273, 0.07873, 0.7955, 0.1181, 0.7727, 0.1575, 0.7727, 0.1575, 0.7955, 0.1181, 0.6591, 0.1968, 0.6364, 0.2362, 0.6364, 0.2362, 0.6591, 0.1968, 0.5, 0.3149, 0.4773, 0.3543, 0.4773, 0.3543, 0.5, 0.3149, 0.7955, 0.1181, 0.8182, 0.1575, 0.7727, 0.1575, 0.8409, 0.1181, 0.8636, 0.1575, 0.8182, 0.1575, 0.1364, 0.3149, 0.1136, 0.2756, 0.1136, 0.2756, 0.1364, 0.3149, 0.8864, 0.03937, 0.9091, 0.07873, 0.8636, 0.07873, 0.7273, 0.2362, 0.7727, 0.2362, 0.7727, 0.2362, 0.7273, 0.2362, 0.6136, 0.1968, 0.6591, 0.1968, 0.6591, 0.1968, 0.6136, 0.1968, 0.06818, 0.2756, 0.04545, 0.2362, 0.04545, 0.2362, 0.06818, 0.2756, 0.5227, 0.1181, 0.5, 0.1575, 0.5, 0.1575, 0.5227, 0.1181, 0.8409, 0.3543, 0.7955, 0.3543, 0.7955, 0.3543, 0.8409, 0.3543, 0.9318, 0.1181, 0.9545, 0.1575, 0.9091, 0.1575, 0.8864, 0.03937, 0.9318, 0.03937, 0.9091, 0.07873, 0.9318, 0.03937, 0.9545, 0.07873, 0.9091, 0.07873, 0.9091, 0.07873, 0.9545, 0.07873, 0.9318, 0.1181, 0.9545, 0.07873, 0.9773, 0.1181, 0.9318, 0.1181, 0.9318, 0.1181, 0.9773, 0.1181, 0.9545, 0.1575, 0.9773, 0.1181, 1.0, 0.1575, 0.9545, 0.1575, 0.3409, 0.1181, 0.3636, 0.07873, 0.3636, 0.07873, 0.3409, 0.1181, 0.4773, 0.2756, 0.5, 0.3149, 0.5, 0.3149, 0.4773, 0.2756, 0.3182, 0.1575, 0.3409, 0.1181, 0.3636, 0.1575, 0.7273, 0.07873, 0.7727, 0.07873, 0.7727, 0.07873, 0.7273, 0.07873, 0.7727, 0.1575, 0.7273, 0.1575, 0.7273, 0.1575, 0.7727, 0.1575, 0.4091, 0.2362, 0.4318, 0.2756, 0.4318, 0.2756, 0.4091, 0.2362, 0.1818, 0.1575, 0.2045, 0.1968, 0.2045, 0.1968, 0.1818, 0.1575, 0.3636, 0.07873, 0.3864, 0.03937, 0.3864, 0.03937, 0.3636, 0.07873, 0.6364, 0.2362, 0.6136, 0.2756, 0.6136, 0.2756, 0.6364, 0.2362, 0.3182, 0.1575, 0.2955, 0.1181, 0.3409, 0.1181, 0.2955, 0.1181, 0.3182, 0.07873, 0.3409, 0.1181, 0.3409, 0.1181, 0.3182, 0.07873, 0.3636, 0.07873, 0.3182, 0.07873, 0.3409, 0.03937, 0.3636, 0.07873, 0.3636, 0.07873, 0.3409, 0.03937, 0.3864, 0.03937, 0.3409, 0.03937, 0.3636, 0.0, 0.3864, 0.03937, 0.1136, 0.1181, 0.1364, 0.1575, 0.09091, 0.1575, 0.1364, 0.07873, 0.1591, 0.1181, 0.1136, 0.1181, 0.1591, 0.03937, 0.1818, 0.07873, 0.1364, 0.07873, 0.1136, 0.1181, 0.1591, 0.1181, 0.1364, 0.1575, 0.1591, 0.1181, 0.1818, 0.1575, 0.1364, 0.1575, 0.1364, 0.07873, 0.1818, 0.07873, 0.1591, 0.1181, 0.1818, 0.07873, 0.2045, 0.1181, 0.1591, 0.1181, 0.1591, 0.1181, 0.2045, 0.1181, 0.1818, 0.1575, 0.2045, 0.1181, 0.2273, 0.1575, 0.1818, 0.1575, 0.1591, 0.03937, 0.2045, 0.03937, 0.1818, 0.07873, 0.2045, 0.03937, 0.2273, 0.07873, 0.1818, 0.07873, 0.1818, 0.07873, 0.2273, 0.07873, 0.2045, 0.1181, 0.2273, 0.07873, 0.25, 0.1181, 0.2045, 0.1181, 0.2045, 0.1181, 0.25, 0.1181, 0.2273, 0.1575, 0.25, 0.1181, 0.2727, 0.1575, 0.2273, 0.1575, 0.6136, 0.433, 0.6364, 0.3937, 0.6364, 0.3937, 0.6136, 0.433, 0.4318, 0.433, 0.4773, 0.433, 0.4545, 0.4724, 0.3864, 0.3543, 0.4318, 0.3543, 0.4091, 0.3937, 0.3182, 0.3149, 0.3409, 0.2756, 0.3409, 0.2756, 0.3182, 0.3149, 0.8182, 0.2362, 0.8409, 0.2756, 0.8409, 0.2756, 0.8182, 0.2362, 0.4318, 0.3543, 0.4545, 0.3149, 0.4773, 0.3543, 0.4545, 0.3149, 0.5, 0.3149, 0.4773, 0.3543, 0.6364, 0.3937, 0.6818, 0.3937, 0.6818, 0.3937, 0.6364, 0.3937, 0.1136, 0.1968, 0.1591, 0.1968, 0.1591, 0.1968, 0.1136, 0.1968, 0.3864, 0.2756, 0.4318, 0.2756, 0.4318, 0.2756, 0.3864, 0.2756, 0.06818, 0.433, 0.09091, 0.4724, 0.09091, 0.4724, 0.06818, 0.433, 0.8864, 0.1181, 0.8409, 0.1181, 0.8409, 0.1181, 0.8864, 0.1181, 0.3409, 0.2756, 0.3864, 0.2756, 0.3864, 0.2756, 0.3409, 0.2756, 0.8182, 0.3937, 0.8636, 0.3937, 0.8409, 0.433, 0.7727, 0.3149, 0.8182, 0.3149, 0.7955, 0.3543, 0.7955, 0.3543, 0.8182, 0.3149, 0.8409, 0.3543, 0.8182, 0.3149, 0.8636, 0.3149, 0.8409, 0.3543, 0.06818, 0.433, 0.1136, 0.433, 0.09091, 0.4724, 0.04545, 0.3937, 0.09091, 0.3937, 0.06818, 0.433, 0.06818, 0.433, 0.09091, 0.3937, 0.1136, 0.433, 0.25, 0.433, 0.2955, 0.433, 0.2727, 0.4724, 0.2955, 0.3543, 0.3409, 0.3543, 0.3182, 0.3937, 0.2955, 0.3543, 0.3182, 0.3149, 0.3409, 0.3543, 0.4318, 0.1181, 0.3864, 0.1181, 0.3864, 0.1181, 0.4318, 0.1181, 0.9545, 0.2362, 0.9773, 0.1968, 0.9773, 0.1968, 0.9545, 0.2362, 0.4091, 0.2362, 0.4318, 0.2756, 0.3864, 0.2756, 0.8636, 0.07873, 0.8864, 0.1181, 0.8864, 0.1181, 0.8636, 0.07873, 0.4318, 0.2756, 0.4545, 0.3149, 0.4545, 0.3149, 0.4318, 0.2756, 0.4318, 0.2756, 0.4773, 0.2756, 0.4545, 0.3149, 0.4773, 0.2756, 0.5, 0.3149, 0.4545, 0.3149, 0.4545, 0.3149, 0.4318, 0.3543, 0.4318, 0.3543, 0.4545, 0.3149, 0.1591, 0.2756, 0.1136, 0.2756, 0.1136, 0.2756, 0.1591, 0.2756, 0.8182, 0.3937, 0.8409, 0.433, 0.8409, 0.433, 0.8182, 0.3937, 0.6136, 0.1968, 0.6591, 0.1968, 0.6364, 0.2362, 0.75, 0.2756, 0.7727, 0.3149, 0.7273, 0.3149, 0.7727, 0.2362, 0.7955, 0.2756, 0.75, 0.2756, 0.75, 0.2756, 0.7955, 0.2756, 0.7727, 0.3149, 0.3409, 0.3543, 0.3182, 0.3149, 0.3182, 0.3149, 0.3409, 0.3543, 0.7727, 0.2362, 0.8182, 0.2362, 0.7955, 0.2756, 0.6364, 0.2362, 0.6136, 0.2756, 0.6136, 0.2756, 0.6364, 0.2362, 0.8409, 0.2756, 0.8182, 0.3149, 0.8182, 0.3149, 0.8409, 0.2756, 0.8409, 0.2756, 0.8636, 0.3149, 0.8182, 0.3149, 0.8182, 0.2362, 0.8636, 0.2362, 0.8409, 0.2756, 0.8636, 0.2362, 0.8864, 0.2756, 0.8409, 0.2756, 0.8409, 0.2756, 0.8864, 0.2756, 0.8636, 0.3149, 0.8864, 0.2756, 0.9091, 0.3149, 0.8636, 0.3149, 0.8182, 0.3149, 0.7727, 0.3149, 0.7727, 0.3149, 0.8182, 0.3149, 0.04545, 0.2362, 0.09091, 0.2362, 0.06818, 0.2756, 0.09091, 0.2362, 0.1136, 0.2756, 0.06818, 0.2756, 0.7955, 0.1181, 0.75, 0.1181, 0.75, 0.1181, 0.7955, 0.1181, 0.06818, 0.1968, 0.1136, 0.1968, 0.1136, 0.1968, 0.06818, 0.1968, 0.3864, 0.1181, 0.4091, 0.07873, 0.4091, 0.07873, 0.3864, 0.1181, 0.6136, 0.2756, 0.5682, 0.2756, 0.5682, 0.2756, 0.6136, 0.2756, 0.1136, 0.2756, 0.1591, 0.2756, 0.1364, 0.3149, 0.1591, 0.2756, 0.1818, 0.3149, 0.1364, 0.3149, 0.3182, 0.2362, 0.3409, 0.2756, 0.2955, 0.2756, 0.2955, 0.2756, 0.3409, 0.2756, 0.3182, 0.3149, 0.5227, 0.1181, 0.4773, 0.1181, 0.4773, 0.1181, 0.5227, 0.1181, 0.7727, 0.3937, 0.8182, 0.3937, 0.8182, 0.3937, 0.7727, 0.3937, 0.5455, 0.2362, 0.5682, 0.1968, 0.5682, 0.1968, 0.5455, 0.2362, 0.7955, 0.2756, 0.8182, 0.2362, 0.8182, 0.2362, 0.7955, 0.2756, 0.7045, 0.2756, 0.75, 0.2756, 0.7273, 0.3149, 0.7045, 0.2756, 0.7273, 0.2362, 0.75, 0.2756, 0.7273, 0.2362, 0.7727, 0.2362, 0.75, 0.2756, 0.1591, 0.2756, 0.2045, 0.2756, 0.1818, 0.3149, 0.75, 0.1181, 0.7727, 0.07873, 0.7727, 0.07873, 0.75, 0.1181, 0.1591, 0.1968, 0.1818, 0.2362, 0.1818, 0.2362, 0.1591, 0.1968, 0.1591, 0.2756, 0.1818, 0.2362, 0.2045, 0.2756, 0.4318, 0.3543, 0.3864, 0.3543, 0.3864, 0.3543, 0.4318, 0.3543, 0.1591, 0.1968, 0.2045, 0.1968, 0.1818, 0.2362, 0.1136, 0.1968, 0.1364, 0.1575, 0.1591, 0.1968, 0.1364, 0.1575, 0.1818, 0.1575, 0.1591, 0.1968, 0.1591, 0.1968, 0.1818, 0.1575, 0.2045, 0.1968, 0.6136, 0.1968, 0.6364, 0.2362, 0.6364, 0.2362, 0.6136, 0.1968, 0.3182, 0.2362, 0.3636, 0.2362, 0.3409, 0.2756, 0.3409, 0.2756, 0.3636, 0.2362, 0.3864, 0.2756, 0.3636, 0.2362, 0.4091, 0.2362, 0.3864, 0.2756, 0.4773, 0.1181, 0.5, 0.1575, 0.4545, 0.1575, 0.5682, 0.2756, 0.5455, 0.2362, 0.5455, 0.2362, 0.5682, 0.2756, 0.5227, 0.03937, 0.5455, 0.07873, 0.5, 0.07873, 0.4773, 0.1181, 0.5227, 0.1181, 0.5, 0.1575, 0.5, 0.07873, 0.5455, 0.07873, 0.5227, 0.1181, 0.5227, 0.03937, 0.5682, 0.03937, 0.5455, 0.07873, 0.7273, 0.07873, 0.75, 0.1181, 0.7045, 0.1181, 0.7045, 0.1181, 0.75, 0.1181, 0.7273, 0.1575, 0.75, 0.1181, 0.7727, 0.1575, 0.7273, 0.1575, 0.7273, 0.07873, 0.7727, 0.07873, 0.75, 0.1181, 0.5, 0.07873, 0.5227, 0.1181, 0.5227, 0.1181, 0.5, 0.07873, 0.75, 0.1181, 0.7955, 0.1181, 0.7727, 0.1575, 0.5682, 0.1968, 0.6136, 0.1968, 0.6136, 0.1968, 0.5682, 0.1968, 0.8409, 0.1181, 0.8864, 0.1181, 0.8636, 0.1575, 0.8864, 0.1181, 0.9091, 0.1575, 0.8636, 0.1575, 0.8636, 0.07873, 0.9091, 0.07873, 0.8864, 0.1181, 0.9091, 0.07873, 0.9318, 0.1181, 0.8864, 0.1181, 0.8864, 0.1181, 0.9318, 0.1181, 0.9091, 0.1575, 0.4091, 0.1575, 0.4318, 0.1181, 0.4545, 0.1575, 0.3636, 0.1575, 0.3864, 0.1181, 0.4091, 0.1575, 0.4091, 0.1575, 0.3864, 0.1181, 0.4318, 0.1181, 0.7727, 0.3149, 0.7955, 0.2756, 0.7955, 0.2756, 0.7727, 0.3149, 0.3636, 0.1575, 0.3409, 0.1181, 0.3864, 0.1181, 0.3409, 0.1181, 0.3636, 0.07873, 0.3864, 0.1181, 0.3864, 0.1181, 0.3636, 0.07873, 0.4091, 0.07873, 0.3636, 0.07873, 0.3864, 0.03937, 0.4091, 0.07873, 0.1591, 0.1968, 0.1818, 0.2362, 0.1818, 0.2362, 0.1591, 0.1968, 0.6364, 0.3937, 0.6818, 0.3937, 0.6818, 0.3937, 0.6364, 0.3937, 0.06818, 0.1968, 0.1136, 0.1968, 0.1136, 0.1968, 0.06818, 0.1968, 0.6136, 0.433, 0.6364, 0.3937, 0.6364, 0.3937, 0.6136, 0.433, 0.1136, 0.2756, 0.09091, 0.2362, 0.09091, 0.2362, 0.1136, 0.2756, 0.1818, 0.2362, 0.1591, 0.2756, 0.1591, 0.2756, 0.1818, 0.2362, 0.09091, 0.2362, 0.04545, 0.2362, 0.04545, 0.2362, 0.09091, 0.2362, 0.4545, 0.4724, 0.4773, 0.433, 0.4773, 0.433, 0.4545, 0.4724, 0.3409, 0.2756, 0.3864, 0.2756, 0.3636, 0.3149, 0.1364, 0.2362, 0.1591, 0.1968, 0.1818, 0.2362, 0.1136, 0.1968, 0.1591, 0.1968, 0.1364, 0.2362, 0.1364, 0.2362, 0.1818, 0.2362, 0.1591, 0.2756, 0.5682, 0.1968, 0.6136, 0.1968, 0.5909, 0.2362, 0.5455, 0.2362, 0.5682, 0.1968, 0.5909, 0.2362, 0.5455, 0.2362, 0.5909, 0.2362, 0.5682, 0.2756, 0.3409, 0.2756, 0.3636, 0.3149, 0.3182, 0.3149, 0.1364, 0.2362, 0.1591, 0.2756, 0.1136, 0.2756, 0.09091, 0.2362, 0.1364, 0.2362, 0.1136, 0.2756, 0.1136, 0.1968, 0.1364, 0.2362, 0.09091, 0.2362, 0.06818, 0.1968, 0.1136, 0.1968, 0.09091, 0.2362, 0.06818, 0.1968, 0.09091, 0.2362, 0.04545, 0.2362, 0.7955, 0.2756, 0.8409, 0.2756, 0.8182, 0.3149, 0.8182, 0.2362, 0.8409, 0.2756, 0.7955, 0.2756, 0.7955, 0.2756, 0.8182, 0.3149, 0.7727, 0.3149, 0.5909, 0.2362, 0.6364, 0.2362, 0.6136, 0.2756, 0.6136, 0.1968, 0.6364, 0.2362, 0.5909, 0.2362, 0.5909, 0.2362, 0.6136, 0.2756, 0.5682, 0.2756, 0.4318, 0.2756, 0.4545, 0.3149, 0.4091, 0.3149, 0.3864, 0.2756, 0.4318, 0.2756, 0.4091, 0.3149, 0.3864, 0.2756, 0.4091, 0.3149, 0.3636, 0.3149, 0.3182, 0.3149, 0.3636, 0.3149, 0.3409, 0.3543, 0.7955, 0.433, 0.8182, 0.3937, 0.8409, 0.433, 0.7727, 0.3937, 0.8182, 0.3937, 0.7955, 0.433, 0.7955, 0.433, 0.8409, 0.433, 0.8182, 0.4724, 0.6364, 0.3937, 0.6818, 0.3937, 0.6591, 0.433, 0.6136, 0.433, 0.6364, 0.3937, 0.6591, 0.433, 0.6136, 0.433, 0.6591, 0.433, 0.6364, 0.4724, 0.4091, 0.3149, 0.4545, 0.3149, 0.4318, 0.3543, 0.3864, 0.3543, 0.4091, 0.3149, 0.4318, 0.3543, 0.3636, 0.3149, 0.4091, 0.3149, 0.3864, 0.3543, 0.5, 0.07873, 0.5227, 0.1181, 0.4773, 0.1181, 0.7727, 0.07873, 0.7955, 0.1181, 0.75, 0.1181, 0.8636, 0.07873, 0.8864, 0.1181, 0.8409, 0.1181, 0.3864, 0.1181, 0.4091, 0.07873, 0.4318, 0.1181, 0.1136, 0.1968, 0.1591, 0.1968, 0.1591, 0.1968, 0.1136, 0.1968, 0.06818, 0.433, 0.09091, 0.4724, 0.09091, 0.4724, 0.06818, 0.433, 0.09091, 0.2362, 0.04545, 0.2362, 0.04545, 0.2362, 0.09091, 0.2362, 0.1818, 0.2362, 0.1591, 0.2756, 0.1591, 0.2756, 0.1818, 0.2362])
me_icosphere.materials.append(mat_material_002)
me_icosphere.use_remesh_fix_poles = True
me_icosphere.use_remesh_preserve_attributes = False
me_icosphere.update()
me_icosphere_001 = bpy.data.meshes.new('Icosphere.001')
me_icosphere_001.from_pydata([(-1.293e-09, 1.999e-09, -1.047), (0.7575, -0.5504, -0.4682), (-0.2893, -0.8905, -0.4682), (-0.9363, 1.999e-09, -0.4682), (-0.2893, 0.8905, -0.4682), (0.7575, 0.5504, -0.4682), (0.2893, -0.8905, 0.4682), (-0.7575, -0.5504, 0.4682), (-0.7575, 0.5504, 0.4682), (0.2893, 0.8905, 0.4682), (0.9363, 1.999e-09, 0.4682), (-1.293e-09, 1.999e-09, 1.047), (-0.2437, -0.7501, -0.6883), (-0.1701, -0.5234, -0.8905), (-0.08124, -0.25, -1.013), (0.2127, -0.1545, -1.013), (0.4452, -0.3235, -0.8905), (0.6381, -0.4636, -0.6883), (0.5569, -0.7136, -0.5258), (0.2752, -0.8469, -0.5504), (-0.03103, -0.9047, -0.5258), (0.8508, 0.3091, -0.5258), (0.8905, 1.999e-09, -0.5504), (0.8508, -0.3091, -0.5258), (0.2127, 0.1545, -1.013), (0.4452, 0.3235, -0.8905), (0.6381, 0.4636, -0.6883), (-0.7887, 1.999e-09, -0.6883), (-0.5504, 1.999e-09, -0.8905), (-0.2629, 1.999e-09, -1.013), (-0.5066, -0.7501, -0.5258), (-0.7204, -0.5234, -0.5504), (-0.87, -0.25, -0.5258), (-0.2437, 0.7501, -0.6883), (-0.1701, 0.5234, -0.8905), (-0.08124, 0.25, -1.013), (-0.87, 0.25, -0.5258), (-0.7204, 0.5234, -0.5504), (-0.5066, 0.7501, -0.5258), (-0.03103, 0.9047, -0.5258), (0.2752, 0.8469, -0.5504), (0.5569, 0.7136, -0.5258), (1.001, -0.1545, 0.2629), (0.9956, -0.3235, -1.91e-08), (0.901, -0.4636, -0.2629), (0.901, 0.4636, -0.2629), (0.9956, 0.3235, 1.758e-08), (1.001, 0.1545, 0.2629), (0.1625, -1.0, 0.2629), (-1.293e-09, -1.047, -1.91e-08), (-0.1625, -1.0, -0.2629), (0.7194, -0.7137, -0.2629), (0.6153, -0.8469, 1.758e-08), (0.4564, -0.9047, 0.2629), (-0.901, -0.4636, 0.2629), (-0.9956, -0.3235, -1.91e-08), (-1.001, -0.1545, -0.2629), (-0.4564, -0.9047, -0.2629), (-0.6153, -0.8469, 1.758e-08), (-0.7194, -0.7137, 0.2629), (-0.7194, 0.7137, 0.2629), (-0.6153, 0.8469, -1.91e-08), (-0.4564, 0.9047, -0.2629), (-1.001, 0.1545, -0.2629), (-0.9956, 0.3235, 1.758e-08), (-0.901, 0.4636, 0.2629), (0.4564, 0.9047, 0.2629), (0.6153, 0.8469, -1.91e-08), (0.7194, 0.7137, -0.2629), (-0.1625, 1.0, -0.2629), (-1.293e-09, 1.047, 1.758e-08), (0.1625, 1.0, 0.2629), (0.87, -0.25, 0.5258), (0.7204, -0.5234, 0.5504), (0.5066, -0.7501, 0.5258), (0.03103, -0.9047, 0.5258), (-0.2752, -0.8469, 0.5504), (-0.5569, -0.7136, 0.5258), (-0.8508, -0.3091, 0.5258), (-0.8905, 1.999e-09, 0.5504), (-0.8508, 0.3091, 0.5258), (-0.5569, 0.7136, 0.5258), (-0.2752, 0.8469, 0.5504), (0.03103, 0.9047, 0.5258), (0.5066, 0.7501, 0.5258), (0.7204, 0.5234, 0.5504), (0.87, 0.25, 0.5258), (0.08124, -0.25, 1.013), (0.1701, -0.5234, 0.8905), (0.2437, -0.7501, 0.6883), (0.7887, 1.999e-09, 0.6883), (0.5504, 1.999e-09, 0.8905), (0.2629, 1.999e-09, 1.013), (-0.2127, -0.1545, 1.013), (-0.4452, -0.3235, 0.8905), (-0.6381, -0.4636, 0.6883), (-0.2127, 0.1545, 1.013), (-0.4452, 0.3235, 0.8905), (-0.6381, 0.4636, 0.6883), (0.08124, 0.25, 1.013), (0.1701, 0.5234, 0.8905), (0.2437, 0.7501, 0.6883), (0.3787, 0.2752, 0.9363), (0.6681, 0.2752, 0.7575), (0.4682, 0.5504, 0.7575), (-0.1447, 0.4452, 0.9363), (-0.05526, 0.7204, 0.7575), (-0.3788, 0.6153, 0.7575), (-0.4682, 1.999e-09, 0.9363), (-0.7022, 0.1701, 0.7575), (-0.7022, -0.1701, 0.7575), (-0.1447, -0.4452, 0.9363), (-0.3788, -0.6153, 0.7575), (-0.05526, -0.7204, 0.7575), (0.3787, -0.2752, 0.9363), (0.4682, -0.5504, 0.7575), (0.6681, -0.2752, 0.7575), (0.9022, 0.4452, 0.2893), (0.8469, 0.6153, -7.584e-10), (0.7022, 0.7204, 0.2893), (-0.1447, 0.9956, 0.2893), (-0.3235, 0.9956, -5.158e-07), (-0.4682, 0.8905, 0.2893), (-0.9916, 0.1701, 0.2893), (-1.047, -3.757e-07, 6.516e-07), (-0.9916, -0.1701, 0.2893), (-0.4682, -0.8905, 0.2893), (-0.3235, -0.9956, -8.248e-07), (-0.1447, -0.9956, 0.2893), (0.7022, -0.7204, 0.2893), (0.8469, -0.6153, -1.992e-06), (0.9022, -0.4452, 0.2893), (0.3235, 0.9956, -7.584e-10), (0.4682, 0.8905, -0.2893), (0.1447, 0.9956, -0.2893), (-0.8469, 0.6153, -7.585e-10), (-0.7022, 0.7204, -0.2893), (-0.9022, 0.4452, -0.2893), (-0.8469, -0.6153, -7.583e-10), (-0.9022, -0.4452, -0.2893), (-0.7022, -0.7204, -0.2893), (0.3235, -0.9956, -7.584e-10), (0.1447, -0.9956, -0.2893), (0.4682, -0.8905, -0.2893), (1.047, 1.999e-09, -7.584e-10), (0.9916, -0.1701, -0.2893), (0.9916, 0.1701, -0.2893), (0.3788, 0.6153, -0.7575), (0.1447, 0.4452, -0.9363), (0.05526, 0.7204, -0.7575), (-0.4682, 0.5504, -0.7575), (-0.3788, 0.2752, -0.9363), (-0.6681, 0.2752, -0.7575), (-0.6681, -0.2752, -0.7575), (-0.3788, -0.2752, -0.9363), (-0.4682, -0.5504, -0.7575), (0.7022, 0.1701, -0.7575), (0.7022, -0.1701, -0.7575), (0.4682, -7.705e-07, -0.9363), (0.05526, -0.7204, -0.7575), (0.1447, -0.4452, -0.9363), (0.3788, -0.6153, -0.7575)], [], [(0, 15, 14), (1, 17, 23), (0, 14, 29), (0, 29, 35), (0, 35, 24), (1, 23, 44), (2, 20, 50), (3, 32, 56), (4, 38, 62), (5, 41, 68), (1, 44, 51), (2, 50, 57), (3, 56, 63), (4, 62, 69), (5, 68, 45), (6, 74, 89), (7, 77, 95), (8, 80, 98), (9, 83, 101), (10, 86, 90), (92, 99, 11), (91, 102, 92), (90, 103, 91), (92, 102, 99), (102, 100, 99), (91, 103, 102), (103, 104, 102), (102, 104, 100), (104, 101, 100), (90, 86, 103), (86, 85, 103), (103, 85, 104), (85, 84, 104), (104, 84, 101), (84, 9, 101), (99, 96, 11), (100, 105, 99), (101, 106, 100), (99, 105, 96), (105, 97, 96), (100, 106, 105), (106, 107, 105), (105, 107, 97), (107, 98, 97), (101, 83, 106), (83, 82, 106), (106, 82, 107), (82, 81, 107), (107, 81, 98), (81, 8, 98), (96, 93, 11), (97, 108, 96), (98, 109, 97), (96, 108, 93), (108, 94, 93), (97, 109, 108), (109, 110, 108), (108, 110, 94), (110, 95, 94), (98, 80, 109), (80, 79, 109), (109, 79, 110), (79, 78, 110), (110, 78, 95), (78, 7, 95), (93, 87, 11), (94, 111, 93), (95, 112, 94), (93, 111, 87), (111, 88, 87), (94, 112, 111), (112, 113, 111), (111, 113, 88), (113, 89, 88), (95, 77, 112), (77, 76, 112), (112, 76, 113), (76, 75, 113), (113, 75, 89), (75, 6, 89), (87, 92, 11), (88, 114, 87), (89, 115, 88), (87, 114, 92), (114, 91, 92), (88, 115, 114), (115, 116, 114), (114, 116, 91), (116, 90, 91), (89, 74, 115), (74, 73, 115), (115, 73, 116), (73, 72, 116), (116, 72, 90), (72, 10, 90), (47, 86, 10), (46, 117, 47), (45, 118, 46), (47, 117, 86), (117, 85, 86), (46, 118, 117), (118, 119, 117), (117, 119, 85), (119, 84, 85), (45, 68, 118), (68, 67, 118), (118, 67, 119), (67, 66, 119), (119, 66, 84), (66, 9, 84), (71, 83, 9), (70, 120, 71), (69, 121, 70), (71, 120, 83), (120, 82, 83), (70, 121, 120), (121, 122, 120), (120, 122, 82), (122, 81, 82), (69, 62, 121), (62, 61, 121), (121, 61, 122), (61, 60, 122), (122, 60, 81), (60, 8, 81), (65, 80, 8), (64, 123, 65), (63, 124, 64), (65, 123, 80), (123, 79, 80), (64, 124, 123), (124, 125, 123), (123, 125, 79), (125, 78, 79), (63, 56, 124), (56, 55, 124), (124, 55, 125), (55, 54, 125), (125, 54, 78), (54, 7, 78), (59, 77, 7), (58, 126, 59), (57, 127, 58), (59, 126, 77), (126, 76, 77), (58, 127, 126), (127, 128, 126), (126, 128, 76), (128, 75, 76), (57, 50, 127), (50, 49, 127), (127, 49, 128), (49, 48, 128), (128, 48, 75), (48, 6, 75), (53, 74, 6), (52, 129, 53), (51, 130, 52), (53, 129, 74), (129, 73, 74), (52, 130, 129), (130, 131, 129), (129, 131, 73), (131, 72, 73), (51, 44, 130), (44, 43, 130), (130, 43, 131), (43, 42, 131), (131, 42, 72), (42, 10, 72), (66, 71, 9), (67, 132, 66), (68, 133, 67), (66, 132, 71), (132, 70, 71), (67, 133, 132), (133, 134, 132), (132, 134, 70), (134, 69, 70), (68, 41, 133), (41, 40, 133), (133, 40, 134), (40, 39, 134), (134, 39, 69), (39, 4, 69), (60, 65, 8), (61, 135, 60), (62, 136, 61), (60, 135, 65), (135, 64, 65), (61, 136, 135), (136, 137, 135), (135, 137, 64), (137, 63, 64), (62, 38, 136), (38, 37, 136), (136, 37, 137), (37, 36, 137), (137, 36, 63), (36, 3, 63), (54, 59, 7), (55, 138, 54), (56, 139, 55), (54, 138, 59), (138, 58, 59), (55, 139, 138), (139, 140, 138), (138, 140, 58), (140, 57, 58), (56, 32, 139), (32, 31, 139), (139, 31, 140), (31, 30, 140), (140, 30, 57), (30, 2, 57), (48, 53, 6), (49, 141, 48), (50, 142, 49), (48, 141, 53), (141, 52, 53), (49, 142, 141), (142, 143, 141), (141, 143, 52), (143, 51, 52), (50, 20, 142), (20, 19, 142), (142, 19, 143), (19, 18, 143), (143, 18, 51), (18, 1, 51), (42, 47, 10), (43, 144, 42), (44, 145, 43), (42, 144, 47), (144, 46, 47), (43, 145, 144), (145, 146, 144), (144, 146, 46), (146, 45, 46), (44, 23, 145), (23, 22, 145), (145, 22, 146), (22, 21, 146), (146, 21, 45), (21, 5, 45), (26, 41, 5), (25, 147, 26), (24, 148, 25), (26, 147, 41), (147, 40, 41), (25, 148, 147), (148, 149, 147), (147, 149, 40), (149, 39, 40), (24, 35, 148), (35, 34, 148), (148, 34, 149), (34, 33, 149), (149, 33, 39), (33, 4, 39), (33, 38, 4), (34, 150, 33), (35, 151, 34), (33, 150, 38), (150, 37, 38), (34, 151, 150), (151, 152, 150), (150, 152, 37), (152, 36, 37), (35, 29, 151), (29, 28, 151), (151, 28, 152), (28, 27, 152), (152, 27, 36), (27, 3, 36), (27, 32, 3), (28, 153, 27), (29, 154, 28), (27, 153, 32), (153, 31, 32), (28, 154, 153), (154, 155, 153), (153, 155, 31), (155, 30, 31), (29, 14, 154), (14, 13, 154), (154, 13, 155), (13, 12, 155), (155, 12, 30), (12, 2, 30), (21, 26, 5), (22, 156, 21), (23, 157, 22), (21, 156, 26), (156, 25, 26), (22, 157, 156), (157, 158, 156), (156, 158, 25), (158, 24, 25), (23, 17, 157), (17, 16, 157), (157, 16, 158), (16, 15, 158), (158, 15, 24), (15, 0, 24), (12, 20, 2), (13, 159, 12), (14, 160, 13), (12, 159, 20), (159, 19, 20), (13, 160, 159), (160, 161, 159), (159, 161, 19), (161, 18, 19), (14, 15, 160), (15, 16, 160), (160, 16, 161), (16, 17, 161), (161, 17, 18), (17, 1, 18)])
_uv = me_icosphere_001.uv_layers.new(name='UVMap')
_uv.uv.foreach_set('vector', [0.1818, 0.0, 0.2045, 0.03937, 0.1591, 0.03937, 0.2727, 0.1575, 0.2955, 0.1181, 0.3182, 0.1575, 0.9091, 0.0, 0.9318, 0.03937, 0.8864, 0.03937, 0.7273, 0.0, 0.75, 0.03937, 0.7045, 0.03937, 0.5455, 0.0, 0.5682, 0.03937, 0.5227, 0.03937, 0.2727, 0.1575, 0.3182, 0.1575, 0.2955, 0.1968, 0.09091, 0.1575, 0.1364, 0.1575, 0.1136, 0.1968, 0.8182, 0.1575, 0.8636, 0.1575, 0.8409, 0.1968, 0.6364, 0.1575, 0.6818, 0.1575, 0.6591, 0.1968, 0.4545, 0.1575, 0.5, 0.1575, 0.4773, 0.1968, 0.2727, 0.1575, 0.2955, 0.1968, 0.25, 0.1968, 0.09091, 0.1575, 0.1136, 0.1968, 0.06818, 0.1968, 0.8182, 0.1575, 0.8409, 0.1968, 0.7955, 0.1968, 0.6364, 0.1575, 0.6591, 0.1968, 0.6136, 0.1968, 0.4545, 0.1575, 0.4773, 0.1968, 0.4318, 0.1968, 0.1818, 0.3149, 0.2273, 0.3149, 0.2045, 0.3543, 0.0, 0.3149, 0.04545, 0.3149, 0.02273, 0.3543, 0.7273, 0.3149, 0.7727, 0.3149, 0.75, 0.3543, 0.5455, 0.3149, 0.5909, 0.3149, 0.5682, 0.3543, 0.3636, 0.3149, 0.4091, 0.3149, 0.3864, 0.3543, 0.4318, 0.433, 0.4773, 0.433, 0.4545, 0.4724, 0.4091, 0.3937, 0.4545, 0.3937, 0.4318, 0.433, 0.3864, 0.3543, 0.4318, 0.3543, 0.4091, 0.3937, 0.4318, 0.433, 0.4545, 0.3937, 0.4773, 0.433, 0.4545, 0.3937, 0.5, 0.3937, 0.4773, 0.433, 0.4091, 0.3937, 0.4318, 0.3543, 0.4545, 0.3937, 0.4318, 0.3543, 0.4773, 0.3543, 0.4545, 0.3937, 0.4545, 0.3937, 0.4773, 0.3543, 0.5, 0.3937, 0.4773, 0.3543, 0.5227, 0.3543, 0.5, 0.3937, 0.3864, 0.3543, 0.4091, 0.3149, 0.4318, 0.3543, 0.4091, 0.3149, 0.4545, 0.3149, 0.4318, 0.3543, 0.4318, 0.3543, 0.4545, 0.3149, 0.4773, 0.3543, 0.4545, 0.3149, 0.5, 0.3149, 0.4773, 0.3543, 0.4773, 0.3543, 0.5, 0.3149, 0.5227, 0.3543, 0.5, 0.3149, 0.5455, 0.3149, 0.5227, 0.3543, 0.6136, 0.433, 0.6591, 0.433, 0.6364, 0.4724, 0.5909, 0.3937, 0.6364, 0.3937, 0.6136, 0.433, 0.5682, 0.3543, 0.6136, 0.3543, 0.5909, 0.3937, 0.6136, 0.433, 0.6364, 0.3937, 0.6591, 0.433, 0.6364, 0.3937, 0.6818, 0.3937, 0.6591, 0.433, 0.5909, 0.3937, 0.6136, 0.3543, 0.6364, 0.3937, 0.6136, 0.3543, 0.6591, 0.3543, 0.6364, 0.3937, 0.6364, 0.3937, 0.6591, 0.3543, 0.6818, 0.3937, 0.6591, 0.3543, 0.7045, 0.3543, 0.6818, 0.3937, 0.5682, 0.3543, 0.5909, 0.3149, 0.6136, 0.3543, 0.5909, 0.3149, 0.6364, 0.3149, 0.6136, 0.3543, 0.6136, 0.3543, 0.6364, 0.3149, 0.6591, 0.3543, 0.6364, 0.3149, 0.6818, 0.3149, 0.6591, 0.3543, 0.6591, 0.3543, 0.6818, 0.3149, 0.7045, 0.3543, 0.6818, 0.3149, 0.7273, 0.3149, 0.7045, 0.3543, 0.7955, 0.433, 0.8409, 0.433, 0.8182, 0.4724, 0.7727, 0.3937, 0.8182, 0.3937, 0.7955, 0.433, 0.75, 0.3543, 0.7955, 0.3543, 0.7727, 0.3937, 0.7955, 0.433, 0.8182, 0.3937, 0.8409, 0.433, 0.8182, 0.3937, 0.8636, 0.3937, 0.8409, 0.433, 0.7727, 0.3937, 0.7955, 0.3543, 0.8182, 0.3937, 0.7955, 0.3543, 0.8409, 0.3543, 0.8182, 0.3937, 0.8182, 0.3937, 0.8409, 0.3543, 0.8636, 0.3937, 0.8409, 0.3543, 0.8864, 0.3543, 0.8636, 0.3937, 0.75, 0.3543, 0.7727, 0.3149, 0.7955, 0.3543, 0.7727, 0.3149, 0.8182, 0.3149, 0.7955, 0.3543, 0.7955, 0.3543, 0.8182, 0.3149, 0.8409, 0.3543, 0.8182, 0.3149, 0.8636, 0.3149, 0.8409, 0.3543, 0.8409, 0.3543, 0.8636, 0.3149, 0.8864, 0.3543, 0.8636, 0.3149, 0.9091, 0.3149, 0.8864, 0.3543, 0.06818, 0.433, 0.1136, 0.433, 0.09091, 0.4724, 0.04545, 0.3937, 0.09091, 0.3937, 0.06818, 0.433, 0.02273, 0.3543, 0.06818, 0.3543, 0.04545, 0.3937, 0.06818, 0.433, 0.09091, 0.3937, 0.1136, 0.433, 0.09091, 0.3937, 0.1364, 0.3937, 0.1136, 0.433, 0.04545, 0.3937, 0.06818, 0.3543, 0.09091, 0.3937, 0.06818, 0.3543, 0.1136, 0.3543, 0.09091, 0.3937, 0.09091, 0.3937, 0.1136, 0.3543, 0.1364, 0.3937, 0.1136, 0.3543, 0.1591, 0.3543, 0.1364, 0.3937, 0.02273, 0.3543, 0.04545, 0.3149, 0.06818, 0.3543, 0.04545, 0.3149, 0.09091, 0.3149, 0.06818, 0.3543, 0.06818, 0.3543, 0.09091, 0.3149, 0.1136, 0.3543, 0.09091, 0.3149, 0.1364, 0.3149, 0.1136, 0.3543, 0.1136, 0.3543, 0.1364, 0.3149, 0.1591, 0.3543, 0.1364, 0.3149, 0.1818, 0.3149, 0.1591, 0.3543, 0.25, 0.433, 0.2955, 0.433, 0.2727, 0.4724, 0.2273, 0.3937, 0.2727, 0.3937, 0.25, 0.433, 0.2045, 0.3543, 0.25, 0.3543, 0.2273, 0.3937, 0.25, 0.433, 0.2727, 0.3937, 0.2955, 0.433, 0.2727, 0.3937, 0.3182, 0.3937, 0.2955, 0.433, 0.2273, 0.3937, 0.25, 0.3543, 0.2727, 0.3937, 0.25, 0.3543, 0.2955, 0.3543, 0.2727, 0.3937, 0.2727, 0.3937, 0.2955, 0.3543, 0.3182, 0.3937, 0.2955, 0.3543, 0.3409, 0.3543, 0.3182, 0.3937, 0.2045, 0.3543, 0.2273, 0.3149, 0.25, 0.3543, 0.2273, 0.3149, 0.2727, 0.3149, 0.25, 0.3543, 0.25, 0.3543, 0.2727, 0.3149, 0.2955, 0.3543, 0.2727, 0.3149, 0.3182, 0.3149, 0.2955, 0.3543, 0.2955, 0.3543, 0.3182, 0.3149, 0.3409, 0.3543, 0.3182, 0.3149, 0.3636, 0.3149, 0.3409, 0.3543, 0.3864, 0.2756, 0.4091, 0.3149, 0.3636, 0.3149, 0.4091, 0.2362, 0.4318, 0.2756, 0.3864, 0.2756, 0.4318, 0.1968, 0.4545, 0.2362, 0.4091, 0.2362, 0.3864, 0.2756, 0.4318, 0.2756, 0.4091, 0.3149, 0.4318, 0.2756, 0.4545, 0.3149, 0.4091, 0.3149, 0.4091, 0.2362, 0.4545, 0.2362, 0.4318, 0.2756, 0.4545, 0.2362, 0.4773, 0.2756, 0.4318, 0.2756, 0.4318, 0.2756, 0.4773, 0.2756, 0.4545, 0.3149, 0.4773, 0.2756, 0.5, 0.3149, 0.4545, 0.3149, 0.4318, 0.1968, 0.4773, 0.1968, 0.4545, 0.2362, 0.4773, 0.1968, 0.5, 0.2362, 0.4545, 0.2362, 0.4545, 0.2362, 0.5, 0.2362, 0.4773, 0.2756, 0.5, 0.2362, 0.5227, 0.2756, 0.4773, 0.2756, 0.4773, 0.2756, 0.5227, 0.2756, 0.5, 0.3149, 0.5227, 0.2756, 0.5455, 0.3149, 0.5, 0.3149, 0.5682, 0.2756, 0.5909, 0.3149, 0.5455, 0.3149, 0.5909, 0.2362, 0.6136, 0.2756, 0.5682, 0.2756, 0.6136, 0.1968, 0.6364, 0.2362, 0.5909, 0.2362, 0.5682, 0.2756, 0.6136, 0.2756, 0.5909, 0.3149, 0.6136, 0.2756, 0.6364, 0.3149, 0.5909, 0.3149, 0.5909, 0.2362, 0.6364, 0.2362, 0.6136, 0.2756, 0.6364, 0.2362, 0.6591, 0.2756, 0.6136, 0.2756, 0.6136, 0.2756, 0.6591, 0.2756, 0.6364, 0.3149, 0.6591, 0.2756, 0.6818, 0.3149, 0.6364, 0.3149, 0.6136, 0.1968, 0.6591, 0.1968, 0.6364, 0.2362, 0.6591, 0.1968, 0.6818, 0.2362, 0.6364, 0.2362, 0.6364, 0.2362, 0.6818, 0.2362, 0.6591, 0.2756, 0.6818, 0.2362, 0.7045, 0.2756, 0.6591, 0.2756, 0.6591, 0.2756, 0.7045, 0.2756, 0.6818, 0.3149, 0.7045, 0.2756, 0.7273, 0.3149, 0.6818, 0.3149, 0.75, 0.2756, 0.7727, 0.3149, 0.7273, 0.3149, 0.7727, 0.2362, 0.7955, 0.2756, 0.75, 0.2756, 0.7955, 0.1968, 0.8182, 0.2362, 0.7727, 0.2362, 0.75, 0.2756, 0.7955, 0.2756, 0.7727, 0.3149, 0.7955, 0.2756, 0.8182, 0.3149, 0.7727, 0.3149, 0.7727, 0.2362, 0.8182, 0.2362, 0.7955, 0.2756, 0.8182, 0.2362, 0.8409, 0.2756, 0.7955, 0.2756, 0.7955, 0.2756, 0.8409, 0.2756, 0.8182, 0.3149, 0.8409, 0.2756, 0.8636, 0.3149, 0.8182, 0.3149, 0.7955, 0.1968, 0.8409, 0.1968, 0.8182, 0.2362, 0.8409, 0.1968, 0.8636, 0.2362, 0.8182, 0.2362, 0.8182, 0.2362, 0.8636, 0.2362, 0.8409, 0.2756, 0.8636, 0.2362, 0.8864, 0.2756, 0.8409, 0.2756, 0.8409, 0.2756, 0.8864, 0.2756, 0.8636, 0.3149, 0.8864, 0.2756, 0.9091, 0.3149, 0.8636, 0.3149, 0.02273, 0.2756, 0.04545, 0.3149, 0.0, 0.3149, 0.04545, 0.2362, 0.06818, 0.2756, 0.02273, 0.2756, 0.06818, 0.1968, 0.09091, 0.2362, 0.04545, 0.2362, 0.02273, 0.2756, 0.06818, 0.2756, 0.04545, 0.3149, 0.06818, 0.2756, 0.09091, 0.3149, 0.04545, 0.3149, 0.04545, 0.2362, 0.09091, 0.2362, 0.06818, 0.2756, 0.09091, 0.2362, 0.1136, 0.2756, 0.06818, 0.2756, 0.06818, 0.2756, 0.1136, 0.2756, 0.09091, 0.3149, 0.1136, 0.2756, 0.1364, 0.3149, 0.09091, 0.3149, 0.06818, 0.1968, 0.1136, 0.1968, 0.09091, 0.2362, 0.1136, 0.1968, 0.1364, 0.2362, 0.09091, 0.2362, 0.09091, 0.2362, 0.1364, 0.2362, 0.1136, 0.2756, 0.1364, 0.2362, 0.1591, 0.2756, 0.1136, 0.2756, 0.1136, 0.2756, 0.1591, 0.2756, 0.1364, 0.3149, 0.1591, 0.2756, 0.1818, 0.3149, 0.1364, 0.3149, 0.2045, 0.2756, 0.2273, 0.3149, 0.1818, 0.3149, 0.2273, 0.2362, 0.25, 0.2756, 0.2045, 0.2756, 0.25, 0.1968, 0.2727, 0.2362, 0.2273, 0.2362, 0.2045, 0.2756, 0.25, 0.2756, 0.2273, 0.3149, 0.25, 0.2756, 0.2727, 0.3149, 0.2273, 0.3149, 0.2273, 0.2362, 0.2727, 0.2362, 0.25, 0.2756, 0.2727, 0.2362, 0.2955, 0.2756, 0.25, 0.2756, 0.25, 0.2756, 0.2955, 0.2756, 0.2727, 0.3149, 0.2955, 0.2756, 0.3182, 0.3149, 0.2727, 0.3149, 0.25, 0.1968, 0.2955, 0.1968, 0.2727, 0.2362, 0.2955, 0.1968, 0.3182, 0.2362, 0.2727, 0.2362, 0.2727, 0.2362, 0.3182, 0.2362, 0.2955, 0.2756, 0.3182, 0.2362, 0.3409, 0.2756, 0.2955, 0.2756, 0.2955, 0.2756, 0.3409, 0.2756, 0.3182, 0.3149, 0.3409, 0.2756, 0.3636, 0.3149, 0.3182, 0.3149, 0.5227, 0.2756, 0.5682, 0.2756, 0.5455, 0.3149, 0.5, 0.2362, 0.5455, 0.2362, 0.5227, 0.2756, 0.4773, 0.1968, 0.5227, 0.1968, 0.5, 0.2362, 0.5227, 0.2756, 0.5455, 0.2362, 0.5682, 0.2756, 0.5455, 0.2362, 0.5909, 0.2362, 0.5682, 0.2756, 0.5, 0.2362, 0.5227, 0.1968, 0.5455, 0.2362, 0.5227, 0.1968, 0.5682, 0.1968, 0.5455, 0.2362, 0.5455, 0.2362, 0.5682, 0.1968, 0.5909, 0.2362, 0.5682, 0.1968, 0.6136, 0.1968, 0.5909, 0.2362, 0.4773, 0.1968, 0.5, 0.1575, 0.5227, 0.1968, 0.5, 0.1575, 0.5455, 0.1575, 0.5227, 0.1968, 0.5227, 0.1968, 0.5455, 0.1575, 0.5682, 0.1968, 0.5455, 0.1575, 0.5909, 0.1575, 0.5682, 0.1968, 0.5682, 0.1968, 0.5909, 0.1575, 0.6136, 0.1968, 0.5909, 0.1575, 0.6364, 0.1575, 0.6136, 0.1968, 0.7045, 0.2756, 0.75, 0.2756, 0.7273, 0.3149, 0.6818, 0.2362, 0.7273, 0.2362, 0.7045, 0.2756, 0.6591, 0.1968, 0.7045, 0.1968, 0.6818, 0.2362, 0.7045, 0.2756, 0.7273, 0.2362, 0.75, 0.2756, 0.7273, 0.2362, 0.7727, 0.2362, 0.75, 0.2756, 0.6818, 0.2362, 0.7045, 0.1968, 0.7273, 0.2362, 0.7045, 0.1968, 0.75, 0.1968, 0.7273, 0.2362, 0.7273, 0.2362, 0.75, 0.1968, 0.7727, 0.2362, 0.75, 0.1968, 0.7955, 0.1968, 0.7727, 0.2362, 0.6591, 0.1968, 0.6818, 0.1575, 0.7045, 0.1968, 0.6818, 0.1575, 0.7273, 0.1575, 0.7045, 0.1968, 0.7045, 0.1968, 0.7273, 0.1575, 0.75, 0.1968, 0.7273, 0.1575, 0.7727, 0.1575, 0.75, 0.1968, 0.75, 0.1968, 0.7727, 0.1575, 0.7955, 0.1968, 0.7727, 0.1575, 0.8182, 0.1575, 0.7955, 0.1968, 0.8864, 0.2756, 0.9318, 0.2756, 0.9091, 0.3149, 0.8636, 0.2362, 0.9091, 0.2362, 0.8864, 0.2756, 0.8409, 0.1968, 0.8864, 0.1968, 0.8636, 0.2362, 0.8864, 0.2756, 0.9091, 0.2362, 0.9318, 0.2756, 0.9091, 0.2362, 0.9545, 0.2362, 0.9318, 0.2756, 0.8636, 0.2362, 0.8864, 0.1968, 0.9091, 0.2362, 0.8864, 0.1968, 0.9318, 0.1968, 0.9091, 0.2362, 0.9091, 0.2362, 0.9318, 0.1968, 0.9545, 0.2362, 0.9318, 0.1968, 0.9773, 0.1968, 0.9545, 0.2362, 0.8409, 0.1968, 0.8636, 0.1575, 0.8864, 0.1968, 0.8636, 0.1575, 0.9091, 0.1575, 0.8864, 0.1968, 0.8864, 0.1968, 0.9091, 0.1575, 0.9318, 0.1968, 0.9091, 0.1575, 0.9545, 0.1575, 0.9318, 0.1968, 0.9318, 0.1968, 0.9545, 0.1575, 0.9773, 0.1968, 0.9545, 0.1575, 1.0, 0.1575, 0.9773, 0.1968, 0.1591, 0.2756, 0.2045, 0.2756, 0.1818, 0.3149, 0.1364, 0.2362, 0.1818, 0.2362, 0.1591, 0.2756, 0.1136, 0.1968, 0.1591, 0.1968, 0.1364, 0.2362, 0.1591, 0.2756, 0.1818, 0.2362, 0.2045, 0.2756, 0.1818, 0.2362, 0.2273, 0.2362, 0.2045, 0.2756, 0.1364, 0.2362, 0.1591, 0.1968, 0.1818, 0.2362, 0.1591, 0.1968, 0.2045, 0.1968, 0.1818, 0.2362, 0.1818, 0.2362, 0.2045, 0.1968, 0.2273, 0.2362, 0.2045, 0.1968, 0.25, 0.1968, 0.2273, 0.2362, 0.1136, 0.1968, 0.1364, 0.1575, 0.1591, 0.1968, 0.1364, 0.1575, 0.1818, 0.1575, 0.1591, 0.1968, 0.1591, 0.1968, 0.1818, 0.1575, 0.2045, 0.1968, 0.1818, 0.1575, 0.2273, 0.1575, 0.2045, 0.1968, 0.2045, 0.1968, 0.2273, 0.1575, 0.25, 0.1968, 0.2273, 0.1575, 0.2727, 0.1575, 0.25, 0.1968, 0.3409, 0.2756, 0.3864, 0.2756, 0.3636, 0.3149, 0.3182, 0.2362, 0.3636, 0.2362, 0.3409, 0.2756, 0.2955, 0.1968, 0.3409, 0.1968, 0.3182, 0.2362, 0.3409, 0.2756, 0.3636, 0.2362, 0.3864, 0.2756, 0.3636, 0.2362, 0.4091, 0.2362, 0.3864, 0.2756, 0.3182, 0.2362, 0.3409, 0.1968, 0.3636, 0.2362, 0.3409, 0.1968, 0.3864, 0.1968, 0.3636, 0.2362, 0.3636, 0.2362, 0.3864, 0.1968, 0.4091, 0.2362, 0.3864, 0.1968, 0.4318, 0.1968, 0.4091, 0.2362, 0.2955, 0.1968, 0.3182, 0.1575, 0.3409, 0.1968, 0.3182, 0.1575, 0.3636, 0.1575, 0.3409, 0.1968, 0.3409, 0.1968, 0.3636, 0.1575, 0.3864, 0.1968, 0.3636, 0.1575, 0.4091, 0.1575, 0.3864, 0.1968, 0.3864, 0.1968, 0.4091, 0.1575, 0.4318, 0.1968, 0.4091, 0.1575, 0.4545, 0.1575, 0.4318, 0.1968, 0.4773, 0.1181, 0.5, 0.1575, 0.4545, 0.1575, 0.5, 0.07873, 0.5227, 0.1181, 0.4773, 0.1181, 0.5227, 0.03937, 0.5455, 0.07873, 0.5, 0.07873, 0.4773, 0.1181, 0.5227, 0.1181, 0.5, 0.1575, 0.5227, 0.1181, 0.5455, 0.1575, 0.5, 0.1575, 0.5, 0.07873, 0.5455, 0.07873, 0.5227, 0.1181, 0.5455, 0.07873, 0.5682, 0.1181, 0.5227, 0.1181, 0.5227, 0.1181, 0.5682, 0.1181, 0.5455, 0.1575, 0.5682, 0.1181, 0.5909, 0.1575, 0.5455, 0.1575, 0.5227, 0.03937, 0.5682, 0.03937, 0.5455, 0.07873, 0.5682, 0.03937, 0.5909, 0.07873, 0.5455, 0.07873, 0.5455, 0.07873, 0.5909, 0.07873, 0.5682, 0.1181, 0.5909, 0.07873, 0.6136, 0.1181, 0.5682, 0.1181, 0.5682, 0.1181, 0.6136, 0.1181, 0.5909, 0.1575, 0.6136, 0.1181, 0.6364, 0.1575, 0.5909, 0.1575, 0.6591, 0.1181, 0.6818, 0.1575, 0.6364, 0.1575, 0.6818, 0.07873, 0.7045, 0.1181, 0.6591, 0.1181, 0.7045, 0.03937, 0.7273, 0.07873, 0.6818, 0.07873, 0.6591, 0.1181, 0.7045, 0.1181, 0.6818, 0.1575, 0.7045, 0.1181, 0.7273, 0.1575, 0.6818, 0.1575, 0.6818, 0.07873, 0.7273, 0.07873, 0.7045, 0.1181, 0.7273, 0.07873, 0.75, 0.1181, 0.7045, 0.1181, 0.7045, 0.1181, 0.75, 0.1181, 0.7273, 0.1575, 0.75, 0.1181, 0.7727, 0.1575, 0.7273, 0.1575, 0.7045, 0.03937, 0.75, 0.03937, 0.7273, 0.07873, 0.75, 0.03937, 0.7727, 0.07873, 0.7273, 0.07873, 0.7273, 0.07873, 0.7727, 0.07873, 0.75, 0.1181, 0.7727, 0.07873, 0.7955, 0.1181, 0.75, 0.1181, 0.75, 0.1181, 0.7955, 0.1181, 0.7727, 0.1575, 0.7955, 0.1181, 0.8182, 0.1575, 0.7727, 0.1575, 0.8409, 0.1181, 0.8636, 0.1575, 0.8182, 0.1575, 0.8636, 0.07873, 0.8864, 0.1181, 0.8409, 0.1181, 0.8864, 0.03937, 0.9091, 0.07873, 0.8636, 0.07873, 0.8409, 0.1181, 0.8864, 0.1181, 0.8636, 0.1575, 0.8864, 0.1181, 0.9091, 0.1575, 0.8636, 0.1575, 0.8636, 0.07873, 0.9091, 0.07873, 0.8864, 0.1181, 0.9091, 0.07873, 0.9318, 0.1181, 0.8864, 0.1181, 0.8864, 0.1181, 0.9318, 0.1181, 0.9091, 0.1575, 0.9318, 0.1181, 0.9545, 0.1575, 0.9091, 0.1575, 0.8864, 0.03937, 0.9318, 0.03937, 0.9091, 0.07873, 0.9318, 0.03937, 0.9545, 0.07873, 0.9091, 0.07873, 0.9091, 0.07873, 0.9545, 0.07873, 0.9318, 0.1181, 0.9545, 0.07873, 0.9773, 0.1181, 0.9318, 0.1181, 0.9318, 0.1181, 0.9773, 0.1181, 0.9545, 0.1575, 0.9773, 0.1181, 1.0, 0.1575, 0.9545, 0.1575, 0.4091, 0.1575, 0.4318, 0.1181, 0.4545, 0.1575, 0.3636, 0.1575, 0.3864, 0.1181, 0.4091, 0.1575, 0.3182, 0.1575, 0.3409, 0.1181, 0.3636, 0.1575, 0.4091, 0.1575, 0.3864, 0.1181, 0.4318, 0.1181, 0.3864, 0.1181, 0.4091, 0.07873, 0.4318, 0.1181, 0.3636, 0.1575, 0.3409, 0.1181, 0.3864, 0.1181, 0.3409, 0.1181, 0.3636, 0.07873, 0.3864, 0.1181, 0.3864, 0.1181, 0.3636, 0.07873, 0.4091, 0.07873, 0.3636, 0.07873, 0.3864, 0.03937, 0.4091, 0.07873, 0.3182, 0.1575, 0.2955, 0.1181, 0.3409, 0.1181, 0.2955, 0.1181, 0.3182, 0.07873, 0.3409, 0.1181, 0.3409, 0.1181, 0.3182, 0.07873, 0.3636, 0.07873, 0.3182, 0.07873, 0.3409, 0.03937, 0.3636, 0.07873, 0.3636, 0.07873, 0.3409, 0.03937, 0.3864, 0.03937, 0.3409, 0.03937, 0.3636, 0.0, 0.3864, 0.03937, 0.1136, 0.1181, 0.1364, 0.1575, 0.09091, 0.1575, 0.1364, 0.07873, 0.1591, 0.1181, 0.1136, 0.1181, 0.1591, 0.03937, 0.1818, 0.07873, 0.1364, 0.07873, 0.1136, 0.1181, 0.1591, 0.1181, 0.1364, 0.1575, 0.1591, 0.1181, 0.1818, 0.1575, 0.1364, 0.1575, 0.1364, 0.07873, 0.1818, 0.07873, 0.1591, 0.1181, 0.1818, 0.07873, 0.2045, 0.1181, 0.1591, 0.1181, 0.1591, 0.1181, 0.2045, 0.1181, 0.1818, 0.1575, 0.2045, 0.1181, 0.2273, 0.1575, 0.1818, 0.1575, 0.1591, 0.03937, 0.2045, 0.03937, 0.1818, 0.07873, 0.2045, 0.03937, 0.2273, 0.07873, 0.1818, 0.07873, 0.1818, 0.07873, 0.2273, 0.07873, 0.2045, 0.1181, 0.2273, 0.07873, 0.25, 0.1181, 0.2045, 0.1181, 0.2045, 0.1181, 0.25, 0.1181, 0.2273, 0.1575, 0.25, 0.1181, 0.2727, 0.1575, 0.2273, 0.1575])
me_icosphere_001.materials.append(mat_material_001)
me_icosphere_001.use_remesh_fix_poles = True
me_icosphere_001.use_remesh_preserve_attributes = False
me_icosphere_001.update()
me_plane = bpy.data.meshes.new('Plane')
me_plane.from_pydata([(-1.0, -1.0, -0.3061), (1.0, -1.0, -0.3061), (-1.0, 1.0, -0.3061), (1.0, 1.0, -0.3061), (-1.0, 1.0, -0.3061), (-1.0, -1.0, -0.3061), (1.0, -1.0, -0.3061), (1.0, 1.0, -0.3061), (-1.0, 1.0, -4.551), (-1.0, -1.0, -4.551), (1.0, -1.0, -4.551), (1.0, 1.0, -4.551), (-2.049, 2.049, -4.551), (-2.049, -2.049, -4.551), (2.049, -2.049, -4.551), (2.049, 2.049, -4.551), (-4.053e-06, 0.0, -12.56)], [], [(0, 2, 3, 1), (7, 4, 8, 11), (3, 2, 4, 7), (0, 1, 6, 5), (1, 3, 7, 6), (2, 0, 5, 4), (10, 11, 15, 14), (5, 6, 10, 9), (6, 7, 11, 10), (4, 5, 9, 8), (15, 12, 16), (8, 9, 13, 12), (11, 8, 12, 15), (9, 10, 14, 13), (13, 14, 16), (14, 15, 16), (12, 13, 16)])
_uv = me_plane.uv_layers.new(name='UVMap')
_uv.uv.foreach_set('vector', [0.0, 0.0, 0.0, 1.0, 1.0, 1.0, 1.0, 0.0, 1.0, 1.0, 0.0, 1.0, 0.0, 1.0, 1.0, 1.0, 1.0, 1.0, 0.0, 1.0, 0.0, 1.0, 1.0, 1.0, 0.0, 0.0, 1.0, 0.0, 1.0, 0.0, 0.0, 0.0, 1.0, 0.0, 1.0, 1.0, 1.0, 1.0, 1.0, 0.0, 0.0, 1.0, 0.0, 0.0, 0.0, 0.0, 0.0, 1.0, 1.0, 0.0, 1.0, 1.0, 1.0, 1.0, 1.0, 0.0, 0.0, 0.0, 1.0, 0.0, 1.0, 0.0, 0.0, 0.0, 1.0, 0.0, 1.0, 1.0, 1.0, 1.0, 1.0, 0.0, 0.0, 1.0, 0.0, 0.0, 0.0, 0.0, 0.0, 1.0, 1.0, 1.0, 0.0, 1.0, 1.0, 1.0, 0.0, 1.0, 0.0, 0.0, 0.0, 0.0, 0.0, 1.0, 1.0, 1.0, 0.0, 1.0, 0.0, 1.0, 1.0, 1.0, 0.0, 0.0, 1.0, 0.0, 1.0, 0.0, 0.0, 0.0, 0.0, 0.0, 1.0, 0.0, 0.0, 0.0, 1.0, 0.0, 1.0, 1.0, 1.0, 0.0, 0.0, 1.0, 0.0, 0.0, 0.0, 1.0])
me_plane.use_remesh_fix_poles = True
me_plane.use_remesh_preserve_attributes = False
me_plane.update()
me_plane_001 = bpy.data.meshes.new('Plane.001')
me_plane_001.from_pydata([(-1.0, -1.0, 0.0), (1.0, -1.0, 0.0), (-1.0, 1.0, 0.0), (1.0, 1.0, 0.0), (-1.0, 1.0, -0.864), (-1.0, -1.0, -0.864), (1.0, -1.0, -0.864), (1.0, 1.0, -0.864), (-1.0, 0.0, -1.554), (1.0, 0.0, -1.554)], [], [(0, 2, 3, 1), (8, 9, 7, 4), (3, 2, 4, 7), (0, 1, 6, 5), (1, 3, 7, 9, 6), (2, 0, 5, 8, 4), (5, 6, 9, 8)])
_uv = me_plane_001.uv_layers.new(name='UVMap')
_uv.uv.foreach_set('vector', [0.0, 0.0, 0.0, 1.0, 1.0, 1.0, 1.0, 0.0, 0.0, 0.5, 1.0, 0.5, 1.0, 1.0, 0.0, 1.0, 1.0, 1.0, 0.0, 1.0, 0.0, 1.0, 1.0, 1.0, 0.0, 0.0, 1.0, 0.0, 1.0, 0.0, 0.0, 0.0, 1.0, 0.0, 1.0, 1.0, 1.0, 1.0, 1.0, 0.5, 1.0, 0.0, 0.0, 1.0, 0.0, 0.0, 0.0, 0.0, 0.0, 0.5, 0.0, 1.0, 0.0, 0.0, 1.0, 0.0, 1.0, 0.5, 0.0, 0.5])
me_plane_001.use_remesh_fix_poles = True
me_plane_001.use_remesh_preserve_attributes = False
me_plane_001.update()

# ---- objects
ob_ground = bpy.data.objects.new('Ground', me_icosphere)
ob_water = bpy.data.objects.new('Water', me_icosphere_001)
ob_plane = bpy.data.objects.new('Plane', me_plane)
ob_plane_001 = bpy.data.objects.new('Plane.001', me_plane_001)

# ---- transforms, parenting, visibility, modifiers, constraints
ob_ground.location = (0.0, 0.0, 0.0)
ob_water.location = (0.0, 0.0, 0.0)
ob_plane.location = (-1.631, 0.0, 0.0)
ob_plane.scale = (-0.02947, -0.02947, -0.02947)
ob_plane_001.location = (-2.031, 0.0, 0.0)
ob_plane_001.scale = (-0.1028, -0.08471, -0.08471)

# ---- collection membership
col_collection.objects.link(ob_ground)
col_collection.objects.link(ob_water)
col_collection.objects.link(ob_plane)
col_collection.objects.link(ob_plane_001)

# ---- scene / render settings (as saved in the file)
scene.frame_start = 1; scene.frame_end = 250; scene.frame_set(1)
scene.render.engine = 'BLENDER_EEVEE_NEXT'
scene.cycles.sampling_pattern = 'TABULATED_SOBOL'
scene.cycles.use_light_tree = False
scene.view_settings.view_transform = 'Filmic'
bpy.context.view_layer.update()

# ---- added for rendering (the .blend has no active camera and no usable light): camera, sun
cam_auto = bpy.data.cameras.new('AutoCamera')
cam_auto.lens = 50.0
cam_auto.sensor_width = 36.0
cam_auto.clip_end = 1000.0
ob_auto_camera = bpy.data.objects.new('AutoCamera', cam_auto)
scene.collection.objects.link(ob_auto_camera)
ob_auto_camera.location = (3.58403, -4.94198, 3.32609)
ob_auto_camera.rotation_euler = (1.09748, -7.21219e-08, 0.694738)
scene.camera = ob_auto_camera
light_auto_sun = bpy.data.lights.new('AutoSun', 'SUN')
light_auto_sun.energy = 3.0
light_auto_sun.angle = 0.0523599
ob_auto_sun = bpy.data.objects.new('AutoSun', light_auto_sun)
scene.collection.objects.link(ob_auto_sun)
ob_auto_sun.rotation_euler = (0.872665, 0.174533, 0.523599)
bpy.context.view_layer.update()

